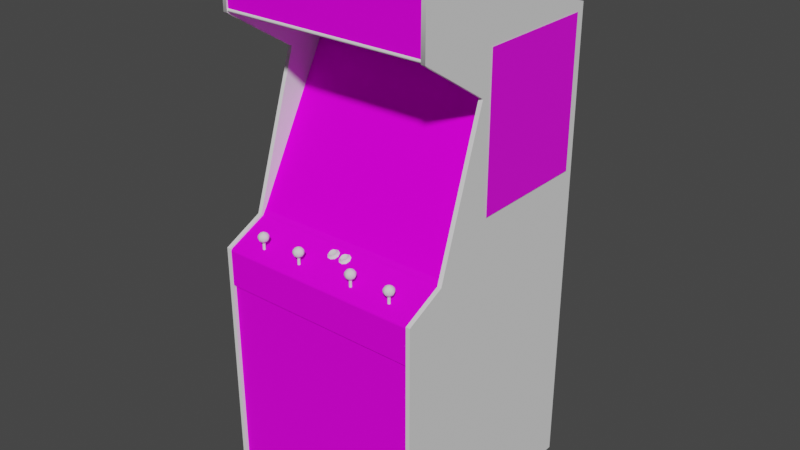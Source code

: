 # Source: kchamp.blend  (saved by Blender 2.93.20; exported with 4.5.12 LTS)
import bpy
from mathutils import Matrix  # noqa: F401  (used for matrix-valued properties, if any)

bpy.ops.wm.read_factory_settings(use_empty=True)
scene = bpy.context.scene
scene.name = 'Scene'

# ---- images (referenced by path relative to the original .blend; pixels are not part of the script)
import os
ASSET_DIR = os.environ.get("B2B_ASSET_DIR", "")  # directory of the original .blend (textures are referenced by path, not embedded)
HERE = os.path.dirname(os.path.abspath(__file__))  # packed textures are extracted next to this script under _unpacked/

def load_image(name, relpath, width, height, colorspace="sRGB"):
    """Load a texture the original file referenced (path relative to the .blend, or extracted next to this script)."""
    p = next((c for c in (os.path.join(HERE, relpath), os.path.join(ASSET_DIR, relpath)) if relpath and os.path.exists(c)), "")
    if p:
        img = bpy.data.images.load(p, check_existing=True)
        img.name = name
    else:  # same state as the original file: an image datablock whose file is absent (Cycles renders it pink)
        img = bpy.data.images.new(name, width, height)
        img.source = "FILE"
        img.filepath = "//" + (relpath or name)
    img.colorspace_settings.name = colorspace
    return img
img_kchampmarqueemap_tiff = load_image('kchampmarqueemap.TIFF', 'kchampmarqueemap.TIFF', 1024, 1024, 'sRGB')
img_kchampmonitormap_tiff = load_image('kchampmonitormap.TIFF', 'kchampmonitormap.TIFF', 1024, 1024, 'sRGB')
img_kchampsideartleftmap_tiff = load_image('kchampsideartleftmap.TIFF', 'kchampsideartleftmap.TIFF', 1024, 1024, 'sRGB')
img_kchampbezelmap_tiff = load_image('kchampbezelmap.TIFF', 'kchampbezelmap.TIFF', 1024, 1024, 'sRGB')
img_kchampcoindoormap_tiff = load_image('kchampcoindoormap.TIFF', 'kchampcoindoormap.TIFF', 1024, 1024, 'sRGB')
img_kchampcpomap_tiff = load_image('kchampcpomap.TIFF', 'kchampcpomap.TIFF', 1024, 1024, 'sRGB')

# ---- materials (node trees are filled in below, after node groups)
mat_kchampmarqueeart = bpy.data.materials.new('kchampmarqueeart')
mat_kchampmarqueeart.use_transparent_shadow = False
mat_kchampmarqueeart.roughness = 0.8539
mat_kchampmarqueeart.specular_intensity = 0.08627
mat_kchampmonitorart = bpy.data.materials.new('kchampmonitorart')
mat_kchampmonitorart.use_transparent_shadow = False
mat_kchampmonitorart.roughness = 0.8807
mat_kchampmonitorart.specular_intensity = 0.0
mat_kchampartleft = bpy.data.materials.new('kchampartleft')
mat_kchampartleft.use_transparent_shadow = False
mat_kchampartleft.roughness = 0.7769
mat_kchampartleft.specular_intensity = 0.3137
mat_kchampblack = bpy.data.materials.new('kchampblack')
mat_kchampblack.use_transparent_shadow = False
mat_kchampblack.roughness = 0.8807
mat_kchampblack.specular_intensity = 0.08627
mat_kchampbezelart = bpy.data.materials.new('kchampbezelart')
mat_kchampbezelart.use_transparent_shadow = False
mat_kchampbezelart.roughness = 0.8539
mat_kchampbezelart.specular_intensity = 0.04314
mat_kchampbuttonwhite = bpy.data.materials.new('kchampbuttonwhite')
mat_kchampbuttonwhite.use_transparent_shadow = False
mat_kchampbuttonwhite.roughness = 0.7934
mat_kchampbuttonwhite.specular_intensity = 0.6275
mat_kchampcoindoorart = bpy.data.materials.new('kchampcoindoorart')
mat_kchampcoindoorart.use_transparent_shadow = False
mat_kchampcoindoorart.roughness = 0.8807
mat_kchampcoindoorart.specular_intensity = 0.08627
mat_kchampcpoart = bpy.data.materials.new('kchampcpoart')
mat_kchampcpoart.use_transparent_shadow = False
mat_kchampcpoart.roughness = 0.8807
mat_kchampcpoart.specular_intensity = 0.08627
mat_kchampjstickredball = bpy.data.materials.new('kchampjstickredball')
mat_kchampjstickredball.use_transparent_shadow = False
mat_kchampjstickredball.roughness = 0.7934
mat_kchampjstickredball.specular_intensity = 0.6275
mat_gatedoomjstickstemblack = bpy.data.materials.new('gatedoomjstickstemblack')
mat_gatedoomjstickstemblack.use_transparent_shadow = False
mat_gatedoomjstickstemblack.roughness = 0.7934
mat_gatedoomjstickstemblack.specular_intensity = 0.6275
mat_kchampleftout = bpy.data.materials.new('kchampleftout')
mat_kchampleftout.use_transparent_shadow = False
mat_kchampleftout.roughness = 0.8807
mat_kchampleftout.specular_intensity = 0.0
mat_kchampleftin = bpy.data.materials.new('kchampleftin')
mat_kchampleftin.use_transparent_shadow = False
mat_kchampleftin.roughness = 0.8807
mat_kchampleftin.specular_intensity = 0.08627
mat_kchamptmoldleft = bpy.data.materials.new('kchamptmoldleft')
mat_kchamptmoldleft.use_transparent_shadow = False
mat_kchamptmoldleft.roughness = 0.8807
mat_kchamptmoldleft.specular_intensity = 0.6275
mat_kchamprightin = bpy.data.materials.new('kchamprightin')
mat_kchamprightin.use_transparent_shadow = False
mat_kchamprightin.roughness = 0.8807
mat_kchamprightin.specular_intensity = 0.08627
mat_kchamprightout = bpy.data.materials.new('kchamprightout')
mat_kchamprightout.use_transparent_shadow = False
mat_kchamprightout.roughness = 0.8807
mat_kchamprightout.specular_intensity = 0.0
mat_kchamptmoldright = bpy.data.materials.new('kchamptmoldright')
mat_kchamptmoldright.use_transparent_shadow = False
mat_kchamptmoldright.roughness = 0.8807
mat_kchamptmoldright.specular_intensity = 0.6275

# ---- node groups
ng_auto_smooth = bpy.data.node_groups.new('Auto Smooth', 'GeometryNodeTree')
_s = ng_auto_smooth.interface.new_socket(name='Geometry', in_out='OUTPUT', socket_type='NodeSocketGeometry')
_s = ng_auto_smooth.interface.new_socket(name='Geometry', in_out='INPUT', socket_type='NodeSocketGeometry')
_s = ng_auto_smooth.interface.new_socket(name='Angle', in_out='INPUT', socket_type='NodeSocketFloat')
_s.subtype = 'ANGLE'
_s.min_value = 0.0
_s.max_value = 3.142
ng_auto_smooth.is_modifier = True
_N = ng_auto_smooth.nodes; _L = ng_auto_smooth.links
n0 = _N.new('NodeGroupOutput'); n0.name = 'Group Output'; n0.location = (480, -100)
n1 = _N.new('NodeGroupInput'); n1.name = 'Group Input'; n1.location = (-420, -300)
n2 = _N.new('NodeGroupInput'); n2.name = 'Group Input.001'; n2.location = (-60, -100)
n3 = _N.new('GeometryNodeSetShadeSmooth'); n3.name = 'Set Shade Smooth'; n3.location = (120, -100)
n3.domain = 'EDGE'
n4 = _N.new('GeometryNodeSetShadeSmooth'); n4.name = 'Set Shade Smooth.001'; n4.location = (300, -100)
n5 = _N.new('GeometryNodeInputMeshEdgeAngle'); n5.name = 'Edge Angle'; n5.location = (-420, -220)
n6 = _N.new('GeometryNodeInputEdgeSmooth'); n6.name = 'Is Edge Smooth'; n6.location = (-60, -160)
n7 = _N.new('GeometryNodeInputShadeSmooth'); n7.name = 'Is Face Smooth'; n7.location = (-240, -340)
n8 = _N.new('FunctionNodeBooleanMath'); n8.name = 'Boolean Math'; n8.location = (-60, -220)
n9 = _N.new('FunctionNodeCompare'); n9.name = 'Compare'; n9.location = (-240, -180)
n9.operation = 'LESS_EQUAL'
_L.new(n5.outputs[0], n9.inputs[0])
_L.new(n4.outputs[0], n0.inputs[0])
_L.new(n1.outputs[1], n9.inputs[1])
_L.new(n9.outputs[0], n8.inputs[0])
_L.new(n7.outputs[0], n8.inputs[1])
_L.new(n2.outputs[0], n3.inputs[0])
_L.new(n6.outputs[0], n3.inputs[1])
_L.new(n3.outputs[0], n4.inputs[0])
_L.new(n8.outputs[0], n3.inputs[2])
n0.is_active_output = True

# ---- material node trees
mat_kchampmarqueeart.use_nodes = True; mat_kchampmarqueeart.node_tree.nodes.clear()
_N = mat_kchampmarqueeart.node_tree.nodes; _L = mat_kchampmarqueeart.node_tree.links
n0 = _N.new('ShaderNodeBsdfPrincipled'); n0.name = 'Principled BSDF'; n0.location = (10, 300)
n0.distribution = 'GGX'
n0.subsurface_method = 'BURLEY'
n0.inputs[2].default_value = 0.8539
n0.inputs[3].default_value = 1.45
n0.inputs[13].default_value = 0.08627
n0.inputs[27].default_value = (0.0, 0.0, 0.0, 1.0)
n0.inputs[28].default_value = 1.0
n1 = _N.new('ShaderNodeOutputMaterial'); n1.name = 'Material Output'; n1.location = (300, 300)
n2 = _N.new('ShaderNodeTexImage'); n2.name = 'Image Texture'; n2.location = (-300, 600)
n2.image = img_kchampmarqueemap_tiff
_L.new(n0.outputs[0], n1.inputs[0])
_L.new(n2.outputs[0], n0.inputs[0])
n1.is_active_output = True
mat_kchampmonitorart.use_nodes = True; mat_kchampmonitorart.node_tree.nodes.clear()
_N = mat_kchampmonitorart.node_tree.nodes; _L = mat_kchampmonitorart.node_tree.links
n0 = _N.new('ShaderNodeBsdfPrincipled'); n0.name = 'Principled BSDF'; n0.location = (10, 300)
n0.distribution = 'GGX'
n0.subsurface_method = 'BURLEY'
n0.inputs[2].default_value = 0.8807
n0.inputs[3].default_value = 1.45
n0.inputs[13].default_value = 0.0
n0.inputs[27].default_value = (0.0, 0.0, 0.0, 1.0)
n0.inputs[28].default_value = 1.0
n1 = _N.new('ShaderNodeOutputMaterial'); n1.name = 'Material Output'; n1.location = (300, 300)
n2 = _N.new('ShaderNodeTexImage'); n2.name = 'Image Texture'; n2.location = (-300, 600)
n2.image = img_kchampmonitormap_tiff
_L.new(n0.outputs[0], n1.inputs[0])
_L.new(n2.outputs[0], n0.inputs[0])
n1.is_active_output = True
mat_kchampartleft.use_nodes = True; mat_kchampartleft.node_tree.nodes.clear()
_N = mat_kchampartleft.node_tree.nodes; _L = mat_kchampartleft.node_tree.links
n0 = _N.new('ShaderNodeBsdfPrincipled'); n0.name = 'Principled BSDF'; n0.location = (10, 300)
n0.distribution = 'GGX'
n0.subsurface_method = 'BURLEY'
n0.inputs[2].default_value = 0.7769
n0.inputs[3].default_value = 1.45
n0.inputs[13].default_value = 0.3137
n0.inputs[27].default_value = (0.0, 0.0, 0.0, 1.0)
n0.inputs[28].default_value = 1.0
n1 = _N.new('ShaderNodeOutputMaterial'); n1.name = 'Material Output'; n1.location = (300, 300)
n2 = _N.new('ShaderNodeTexImage'); n2.name = 'Image Texture'; n2.location = (-300, 600)
n2.image = img_kchampsideartleftmap_tiff
_L.new(n0.outputs[0], n1.inputs[0])
_L.new(n2.outputs[0], n0.inputs[0])
n1.is_active_output = True
mat_kchampblack.use_nodes = True; mat_kchampblack.node_tree.nodes.clear()
_N = mat_kchampblack.node_tree.nodes; _L = mat_kchampblack.node_tree.links
n0 = _N.new('ShaderNodeBsdfPrincipled'); n0.name = 'Principled BSDF'; n0.location = (10, 300)
n0.distribution = 'GGX'
n0.subsurface_method = 'BURLEY'
n0.inputs[2].default_value = 0.8807
n0.inputs[3].default_value = 1.45
n0.inputs[13].default_value = 0.08627
n0.inputs[27].default_value = (0.0, 0.0, 0.0, 1.0)
n0.inputs[28].default_value = 1.0
n1 = _N.new('ShaderNodeOutputMaterial'); n1.name = 'Material Output'; n1.location = (300, 300)
_L.new(n0.outputs[0], n1.inputs[0])
n1.is_active_output = True
mat_kchampbezelart.use_nodes = True; mat_kchampbezelart.node_tree.nodes.clear()
_N = mat_kchampbezelart.node_tree.nodes; _L = mat_kchampbezelart.node_tree.links
n0 = _N.new('ShaderNodeBsdfPrincipled'); n0.name = 'Principled BSDF'; n0.location = (10, 300)
n0.distribution = 'GGX'
n0.subsurface_method = 'BURLEY'
n0.inputs[2].default_value = 0.8539
n0.inputs[3].default_value = 1.45
n0.inputs[13].default_value = 0.04314
n0.inputs[27].default_value = (0.0, 0.0, 0.0, 1.0)
n0.inputs[28].default_value = 1.0
n1 = _N.new('ShaderNodeOutputMaterial'); n1.name = 'Material Output'; n1.location = (300, 300)
n2 = _N.new('ShaderNodeTexImage'); n2.name = 'Image Texture'; n2.location = (-300, 600)
n2.image = img_kchampbezelmap_tiff
_L.new(n0.outputs[0], n1.inputs[0])
_L.new(n2.outputs[0], n0.inputs[0])
n1.is_active_output = True
mat_kchampbuttonwhite.use_nodes = True; mat_kchampbuttonwhite.node_tree.nodes.clear()
_N = mat_kchampbuttonwhite.node_tree.nodes; _L = mat_kchampbuttonwhite.node_tree.links
n0 = _N.new('ShaderNodeBsdfPrincipled'); n0.name = 'Principled BSDF'; n0.location = (10, 300)
n0.distribution = 'GGX'
n0.subsurface_method = 'BURLEY'
n0.inputs[2].default_value = 0.7934
n0.inputs[3].default_value = 1.45
n0.inputs[13].default_value = 0.6275
n0.inputs[27].default_value = (0.0, 0.0, 0.0, 1.0)
n0.inputs[28].default_value = 1.0
n1 = _N.new('ShaderNodeOutputMaterial'); n1.name = 'Material Output'; n1.location = (300, 300)
_L.new(n0.outputs[0], n1.inputs[0])
n1.is_active_output = True
mat_kchampcoindoorart.use_nodes = True; mat_kchampcoindoorart.node_tree.nodes.clear()
_N = mat_kchampcoindoorart.node_tree.nodes; _L = mat_kchampcoindoorart.node_tree.links
n0 = _N.new('ShaderNodeBsdfPrincipled'); n0.name = 'Principled BSDF'; n0.location = (10, 300)
n0.distribution = 'GGX'
n0.subsurface_method = 'BURLEY'
n0.inputs[2].default_value = 0.8807
n0.inputs[3].default_value = 1.45
n0.inputs[13].default_value = 0.08627
n0.inputs[27].default_value = (0.0, 0.0, 0.0, 1.0)
n0.inputs[28].default_value = 1.0
n1 = _N.new('ShaderNodeOutputMaterial'); n1.name = 'Material Output'; n1.location = (300, 300)
n2 = _N.new('ShaderNodeTexImage'); n2.name = 'Image Texture'; n2.location = (-300, 600)
n2.image = img_kchampcoindoormap_tiff
_L.new(n0.outputs[0], n1.inputs[0])
_L.new(n2.outputs[0], n0.inputs[0])
n1.is_active_output = True
mat_kchampcpoart.use_nodes = True; mat_kchampcpoart.node_tree.nodes.clear()
_N = mat_kchampcpoart.node_tree.nodes; _L = mat_kchampcpoart.node_tree.links
n0 = _N.new('ShaderNodeBsdfPrincipled'); n0.name = 'Principled BSDF'; n0.location = (10, 300)
n0.distribution = 'GGX'
n0.subsurface_method = 'BURLEY'
n0.inputs[2].default_value = 0.8807
n0.inputs[3].default_value = 1.45
n0.inputs[13].default_value = 0.08627
n0.inputs[27].default_value = (0.0, 0.0, 0.0, 1.0)
n0.inputs[28].default_value = 1.0
n1 = _N.new('ShaderNodeOutputMaterial'); n1.name = 'Material Output'; n1.location = (300, 300)
n2 = _N.new('ShaderNodeTexImage'); n2.name = 'Image Texture'; n2.location = (-300, 600)
n2.image = img_kchampcpomap_tiff
_L.new(n0.outputs[0], n1.inputs[0])
_L.new(n2.outputs[0], n0.inputs[0])
n1.is_active_output = True
mat_kchampjstickredball.use_nodes = True; mat_kchampjstickredball.node_tree.nodes.clear()
_N = mat_kchampjstickredball.node_tree.nodes; _L = mat_kchampjstickredball.node_tree.links
n0 = _N.new('ShaderNodeBsdfPrincipled'); n0.name = 'Principled BSDF'; n0.location = (10, 300)
n0.distribution = 'GGX'
n0.subsurface_method = 'BURLEY'
n0.inputs[2].default_value = 0.7934
n0.inputs[3].default_value = 1.45
n0.inputs[13].default_value = 0.6275
n0.inputs[27].default_value = (0.0, 0.0, 0.0, 1.0)
n0.inputs[28].default_value = 1.0
n1 = _N.new('ShaderNodeOutputMaterial'); n1.name = 'Material Output'; n1.location = (300, 300)
_L.new(n0.outputs[0], n1.inputs[0])
n1.is_active_output = True
mat_gatedoomjstickstemblack.use_nodes = True; mat_gatedoomjstickstemblack.node_tree.nodes.clear()
_N = mat_gatedoomjstickstemblack.node_tree.nodes; _L = mat_gatedoomjstickstemblack.node_tree.links
n0 = _N.new('ShaderNodeBsdfPrincipled'); n0.name = 'Principled BSDF'; n0.location = (10, 300)
n0.distribution = 'GGX'
n0.subsurface_method = 'BURLEY'
n0.inputs[2].default_value = 0.7934
n0.inputs[3].default_value = 1.45
n0.inputs[13].default_value = 0.6275
n0.inputs[27].default_value = (0.0, 0.0, 0.0, 1.0)
n0.inputs[28].default_value = 1.0
n1 = _N.new('ShaderNodeOutputMaterial'); n1.name = 'Material Output'; n1.location = (300, 300)
_L.new(n0.outputs[0], n1.inputs[0])
n1.is_active_output = True
mat_kchampleftout.use_nodes = True; mat_kchampleftout.node_tree.nodes.clear()
_N = mat_kchampleftout.node_tree.nodes; _L = mat_kchampleftout.node_tree.links
n0 = _N.new('ShaderNodeBsdfPrincipled'); n0.name = 'Principled BSDF'; n0.location = (10, 300)
n0.distribution = 'GGX'
n0.subsurface_method = 'BURLEY'
n0.inputs[2].default_value = 0.8807
n0.inputs[3].default_value = 1.45
n0.inputs[13].default_value = 0.0
n0.inputs[27].default_value = (0.0, 0.0, 0.0, 1.0)
n0.inputs[28].default_value = 1.0
n1 = _N.new('ShaderNodeOutputMaterial'); n1.name = 'Material Output'; n1.location = (300, 300)
_L.new(n0.outputs[0], n1.inputs[0])
n1.is_active_output = True
mat_kchampleftin.use_nodes = True; mat_kchampleftin.node_tree.nodes.clear()
_N = mat_kchampleftin.node_tree.nodes; _L = mat_kchampleftin.node_tree.links
n0 = _N.new('ShaderNodeBsdfPrincipled'); n0.name = 'Principled BSDF'; n0.location = (10, 300)
n0.distribution = 'GGX'
n0.subsurface_method = 'BURLEY'
n0.inputs[2].default_value = 0.8807
n0.inputs[3].default_value = 1.45
n0.inputs[13].default_value = 0.08627
n0.inputs[27].default_value = (0.0, 0.0, 0.0, 1.0)
n0.inputs[28].default_value = 1.0
n1 = _N.new('ShaderNodeOutputMaterial'); n1.name = 'Material Output'; n1.location = (300, 300)
_L.new(n0.outputs[0], n1.inputs[0])
n1.is_active_output = True
mat_kchamptmoldleft.use_nodes = True; mat_kchamptmoldleft.node_tree.nodes.clear()
_N = mat_kchamptmoldleft.node_tree.nodes; _L = mat_kchamptmoldleft.node_tree.links
n0 = _N.new('ShaderNodeBsdfPrincipled'); n0.name = 'Principled BSDF'; n0.location = (10, 300)
n0.distribution = 'GGX'
n0.subsurface_method = 'BURLEY'
n0.inputs[2].default_value = 0.8807
n0.inputs[3].default_value = 1.45
n0.inputs[13].default_value = 0.6275
n0.inputs[27].default_value = (0.0, 0.0, 0.0, 1.0)
n0.inputs[28].default_value = 1.0
n1 = _N.new('ShaderNodeOutputMaterial'); n1.name = 'Material Output'; n1.location = (300, 300)
_L.new(n0.outputs[0], n1.inputs[0])
n1.is_active_output = True
mat_kchamprightin.use_nodes = True; mat_kchamprightin.node_tree.nodes.clear()
_N = mat_kchamprightin.node_tree.nodes; _L = mat_kchamprightin.node_tree.links
n0 = _N.new('ShaderNodeBsdfPrincipled'); n0.name = 'Principled BSDF'; n0.location = (10, 300)
n0.distribution = 'GGX'
n0.subsurface_method = 'BURLEY'
n0.inputs[2].default_value = 0.8807
n0.inputs[3].default_value = 1.45
n0.inputs[13].default_value = 0.08627
n0.inputs[27].default_value = (0.0, 0.0, 0.0, 1.0)
n0.inputs[28].default_value = 1.0
n1 = _N.new('ShaderNodeOutputMaterial'); n1.name = 'Material Output'; n1.location = (300, 300)
_L.new(n0.outputs[0], n1.inputs[0])
n1.is_active_output = True
mat_kchamprightout.use_nodes = True; mat_kchamprightout.node_tree.nodes.clear()
_N = mat_kchamprightout.node_tree.nodes; _L = mat_kchamprightout.node_tree.links
n0 = _N.new('ShaderNodeBsdfPrincipled'); n0.name = 'Principled BSDF'; n0.location = (10, 300)
n0.distribution = 'GGX'
n0.subsurface_method = 'BURLEY'
n0.inputs[2].default_value = 0.8807
n0.inputs[3].default_value = 1.45
n0.inputs[13].default_value = 0.0
n0.inputs[27].default_value = (0.0, 0.0, 0.0, 1.0)
n0.inputs[28].default_value = 1.0
n1 = _N.new('ShaderNodeOutputMaterial'); n1.name = 'Material Output'; n1.location = (300, 300)
_L.new(n0.outputs[0], n1.inputs[0])
n1.is_active_output = True
mat_kchamptmoldright.use_nodes = True; mat_kchamptmoldright.node_tree.nodes.clear()
_N = mat_kchamptmoldright.node_tree.nodes; _L = mat_kchamptmoldright.node_tree.links
n0 = _N.new('ShaderNodeBsdfPrincipled'); n0.name = 'Principled BSDF'; n0.location = (10, 300)
n0.distribution = 'GGX'
n0.subsurface_method = 'BURLEY'
n0.inputs[2].default_value = 0.8807
n0.inputs[3].default_value = 1.45
n0.inputs[13].default_value = 0.6275
n0.inputs[27].default_value = (0.0, 0.0, 0.0, 1.0)
n0.inputs[28].default_value = 1.0
n1 = _N.new('ShaderNodeOutputMaterial'); n1.name = 'Material Output'; n1.location = (300, 300)
_L.new(n0.outputs[0], n1.inputs[0])
n1.is_active_output = True

# ---- world
world_world = bpy.data.worlds.new('World'); scene.world = world_world
world_world.use_nodes = True; world_world.node_tree.nodes.clear()
_N = world_world.node_tree.nodes; _L = world_world.node_tree.links
n0 = _N.new('ShaderNodeOutputWorld'); n0.name = 'World Output'; n0.location = (300, 300)
n1 = _N.new('ShaderNodeBackground'); n1.name = 'Background'; n1.location = (10, 300)
n1.inputs[0].default_value = (0.05088, 0.05088, 0.05088, 1.0)
_L.new(n1.outputs[0], n0.inputs[0])
n0.is_active_output = True
world_world.color = (0.05088, 0.05088, 0.05088)
world_world.use_sun_shadow = False
world_world.sun_shadow_jitter_overblur = 0.0

# ---- meshes
me_kchamp = bpy.data.meshes.new('kchamp')
me_kchamp.from_pydata([(0.342, 0.5923, 0.06413), (0.342, 0.7928, 0.06413), (-0.3441, 0.5923, 0.06413), (-0.3441, 0.7928, 0.06413), (-0.1643, 0.08869, -0.1233), (-0.01336, 0.08908, -0.1214), (-0.01336, 0.1936, -0.1725), (-0.1663, 0.1913, -0.1748), (-0.01336, 0.2904, -0.2317), (-0.1643, 0.2877, -0.2324), (0.2325, 0.1886, -0.1775), (0.1391, 0.1913, -0.1748), (0.1376, 0.08869, -0.1233), (0.1376, 0.2877, -0.2324), (-0.1605, 0.3449, -0.2686), (-0.2558, 0.08946, -0.1264), (0.1338, 0.02569, -0.09376), (0.2287, 0.08946, -0.1264), (0.1338, 0.3449, -0.2686), (-0.2558, 0.2835, -0.2328), (-0.01336, 0.02339, -0.09146), (-0.2596, 0.1886, -0.1775), (0.2287, 0.2835, -0.2328), (0.2325, 0.1882, -0.1779), (0.2287, 0.08908, -0.1268), (-0.2596, 0.1882, -0.1779), (-0.2558, 0.2835, -0.2332), (-0.01336, 0.02339, -0.09184), (-0.1605, 0.02531, -0.09376), (-0.01336, 0.348, -0.2697), (-0.01336, 0.3476, -0.2697), (0.1338, 0.3445, -0.2689), (-0.2435, 0.3361, -0.2651), (-0.1605, 0.3445, -0.2689), (0.2287, 0.2835, -0.2332), (0.2167, 0.03261, -0.09875), (0.2167, 0.03299, -0.09875), (0.1338, 0.02531, -0.09376), (-0.1605, 0.02569, -0.09376), (-0.2435, 0.03261, -0.09875), (-0.2558, 0.08908, -0.1268), (0.2167, 0.3361, -0.2651), (-0.2435, 0.03299, -0.09875), (-0.3572, 0.07448, -0.1994), (-0.3572, 0.5643, -0.1994), (-0.3572, 0.07448, -0.6093), (-0.3572, 0.5643, -0.6093), (0.3566, 0.07102, -0.6154), (0.3566, 0.5612, -0.6154), (0.3566, 0.07102, -0.2052), (0.3566, 0.5612, -0.2052), (-0.3426, -0.9908, -0.6381), (0.3424, -0.9908, -0.6381), (0.3424, 0.5777, -0.6377), (-0.3426, 0.5777, -0.6377), (0.3424, 0.7925, 0.06489), (0.3424, 0.7959, 0.0672), (-0.3426, 0.7959, 0.0672), (0.3424, 0.799, 0.06682), (0.3424, 0.8021, 0.06336), (-0.3426, 0.8021, 0.06336), (-0.3426, 0.799, 0.06682), (-0.3426, 0.7925, 0.06489), (0.3393, -0.07457, -0.01808), (-0.3457, 0.4333, -0.2981), (-0.3457, -0.07457, -0.01808), (0.3393, 0.4333, -0.2981), (-0.01989, -0.08302, 0.02648), (-0.0126, -0.0811, 0.02264), (-0.02143, -0.08226, 0.01342), (-0.01951, -0.08802, 0.02533), (-0.02796, -0.08226, 0.02494), (-0.01183, -0.0788, 0.005735), (-0.01951, -0.07726, 0.001509), (-0.02796, -0.07342, 0.006119), (-0.02873, -0.07765, 0.003046), (-0.01183, -0.0861, 0.0211), (-0.008754, -0.08264, 0.01342), (-0.03449, -0.08456, 0.01764), (-0.03449, -0.08072, 0.009192), (-0.03987, -0.08264, 0.006119), (-0.03987, -0.08802, 0.01803), (-0.03142, -0.09224, 0.02725), (-0.02873, -0.08725, 0.02379), (-0.03334, -0.07957, 0.01918), (-0.007217, -0.09032, 0.02341), (-0.007217, -0.07995, 0.001125), (-0.03334, -0.07611, 0.01188), (-0.0126, -0.07457, 0.008424), (-0.01989, -0.07304, 0.004582), (-0.01874, -0.09301, 0.02917), (-0.002992, -0.08533, 0.01227), (-0.01874, -0.07726, -0.004637), (-0.03142, -0.07841, -0.002716), (-0.009906, -0.07803, 0.01534), (0.03158, -0.0811, 0.02264), (0.02467, -0.08802, 0.02533), (0.02428, -0.08302, 0.02648), (0.02275, -0.08226, 0.01342), (0.01583, -0.07765, 0.003046), (0.01007, -0.08072, 0.009192), (0.01084, -0.07611, 0.01188), (0.01007, -0.08456, 0.01764), (0.01583, -0.08725, 0.02379), (0.03235, -0.0788, 0.005735), (0.02467, -0.07726, 0.001509), (0.02428, -0.07304, 0.004582), (0.03235, -0.0861, 0.0211), (0.03542, -0.08264, 0.01342), (0.03158, -0.07457, 0.008424), (0.01084, -0.07957, 0.01918), (0.01622, -0.08226, 0.02494), (0.03696, -0.09032, 0.02341), (0.01276, -0.07841, -0.002716), (0.03696, -0.07995, 0.001125), (0.01622, -0.07342, 0.006119), (0.01276, -0.09224, 0.02725), (0.02582, -0.09301, 0.02917), (0.04119, -0.08533, 0.01227), (0.004307, -0.08264, 0.006119), (0.004307, -0.08802, 0.01803), (0.02582, -0.07726, -0.004637), (0.03427, -0.07803, 0.01534), (0.3416, -0.9885, 0.1118), (-0.3434, -0.2582, 0.1118), (-0.3434, -0.9885, 0.1118), (0.3416, -0.2582, 0.1118), (0.3424, -0.1318, 0.1133), (-0.343, -0.07227, -0.01693), (-0.343, -0.1318, 0.1133), (0.3424, -0.2582, 0.03147), (-0.343, -0.2582, 0.1206), (0.3424, -0.2582, 0.1206), (0.3424, -0.1422, 0.1206), (-0.343, -0.2582, 0.03147), (0.3424, -0.07227, -0.01693), (-0.343, -0.05498, -0.02769), (0.3424, -0.05498, -0.02769), (0.3424, -0.1345, 0.1171), (-0.343, -0.1345, 0.1171), (-0.343, -0.138, 0.1198), (-0.343, -0.1422, 0.1206), (0.3424, -0.138, 0.1198), (0.3424, -0.9896, -0.612), (-0.343, 0.5608, -0.612), (-0.343, -0.9896, -0.612), (0.3424, 0.5608, -0.612), (-0.343, 0.7832, 0.05222), (0.3424, 0.7832, 0.05222), (-0.2496, -0.06382, 0.07027), (-0.2477, -0.06074, 0.07911), (-0.2458, -0.06074, 0.0745), (-0.2319, -0.06382, 0.07027), (-0.2408, -0.06382, 0.06682), (-0.2408, -0.06074, 0.07258), (-0.2496, -0.06382, 0.08794), (-0.2408, -0.06382, 0.09179), (-0.2408, -0.06074, 0.08602), (-0.2531, -0.06382, 0.07911), (-0.2335, -0.06266, 0.08679), (-0.2285, -0.06382, 0.07911), (-0.2343, -0.06074, 0.07911), (-0.2377, -0.05997, 0.08257), (-0.2385, -0.05921, 0.07911), (-0.2392, -0.05921, 0.08103), (-0.2423, -0.05921, 0.08103), (-0.2408, -0.05921, 0.08141), (-0.2392, -0.05921, 0.07757), (-0.2408, -0.05921, 0.0768), (-0.2408, -0.05882, 0.07911), (-0.2423, -0.05921, 0.07757), (-0.2431, -0.05921, 0.07911), (-0.2519, -0.08341, 0.09063), (-0.2408, -0.08341, 0.09524), (-0.2408, -0.07611, 0.09755), (-0.2285, -0.08072, 0.09179), (-0.2227, -0.07611, 0.07911), (-0.2281, -0.07304, 0.09179), (-0.2565, -0.08341, 0.07911), (-0.2519, -0.08341, 0.06797), (-0.2408, -0.08341, 0.06336), (-0.2296, -0.08341, 0.06797), (-0.2458, -0.06074, 0.0841), (-0.2362, -0.06074, 0.0745), (-0.2408, -0.09032, 0.0695), (-0.23, -0.06689, 0.09025), (-0.2508, -0.09032, 0.07911), (-0.225, -0.08341, 0.07911), (-0.2442, -0.09032, 0.07603), (-0.2454, -0.09032, 0.07911), (-0.2316, -0.08725, 0.08871), (-0.2312, -0.09032, 0.07911), (-0.2243, -0.06881, 0.07911), (-0.2293, -0.06881, 0.06758), (-0.2592, -0.07611, 0.07911), (-0.2523, -0.06881, 0.09102), (-0.2573, -0.06881, 0.07911), (-0.2538, -0.07611, 0.06643), (-0.2523, -0.06881, 0.06758), (-0.2408, -0.07611, 0.06105), (-0.2408, -0.06881, 0.06297), (-0.2281, -0.07611, 0.06643), (-0.2538, -0.07611, 0.09217), (-0.2408, -0.06881, 0.09563), (-0.2442, -0.09032, 0.08257), (-0.2408, -0.09032, 0.0891), (-0.2477, -0.09032, 0.08602), (-0.2339, -0.09032, 0.08602), (-0.2477, -0.09032, 0.07219), (-0.2377, -0.09032, 0.07603), (-0.2408, -0.09032, 0.0745), (-0.2339, -0.09032, 0.07219), (-0.2377, -0.1161, 0.08257), (-0.2362, -0.09032, 0.07911), (-0.2377, -0.09032, 0.08257), (-0.2377, -0.1161, 0.07603), (-0.2442, -0.1161, 0.07603), (-0.2362, -0.1161, 0.07911), (-0.2454, -0.1161, 0.07911), (-0.2442, -0.1161, 0.08257), (-0.2408, -0.09032, 0.08372), (-0.2408, -0.1161, 0.08372), (-0.2408, -0.1161, 0.0745), (-0.1059, -0.06382, 0.07027), (-0.1094, -0.06382, 0.07911), (-0.1036, -0.06074, 0.07911), (-0.09711, -0.06382, 0.06682), (-0.1017, -0.06074, 0.0745), (-0.09711, -0.06074, 0.07258), (-0.08827, -0.06382, 0.07027), (-0.1059, -0.06382, 0.08794), (-0.09711, -0.06382, 0.09179), (-0.09711, -0.06074, 0.08602), (-0.08943, -0.06266, 0.08679), (-0.08482, -0.06382, 0.07911), (-0.09019, -0.06074, 0.07911), (-0.09365, -0.05997, 0.08257), (-0.0948, -0.05921, 0.07911), (-0.09557, -0.05921, 0.08103), (-0.09865, -0.05921, 0.08103), (-0.09711, -0.05921, 0.08141), (-0.09711, -0.05882, 0.07911), (-0.09557, -0.05921, 0.07757), (-0.09711, -0.05921, 0.0768), (-0.09865, -0.05921, 0.07757), (-0.09941, -0.05921, 0.07911), (-0.1082, -0.08341, 0.09063), (-0.09711, -0.08341, 0.09524), (-0.09711, -0.07611, 0.09755), (-0.08482, -0.08072, 0.09179), (-0.07867, -0.07611, 0.07911), (-0.08443, -0.07304, 0.09179), (-0.09019, -0.09032, 0.07219), (-0.09711, -0.08341, 0.06336), (-0.08597, -0.08341, 0.06797), (-0.104, -0.09032, 0.07219), (-0.1129, -0.08341, 0.07911), (-0.1082, -0.08341, 0.06797), (-0.1017, -0.06074, 0.0841), (-0.09211, -0.06074, 0.0745), (-0.1067, -0.09032, 0.07911), (-0.104, -0.09032, 0.08602), (-0.08635, -0.06689, 0.09025), (-0.09711, -0.09032, 0.0695), (-0.08136, -0.08341, 0.07911), (-0.08751, -0.09032, 0.07911), (-0.08059, -0.06881, 0.07911), (-0.08558, -0.06881, 0.06758), (-0.08405, -0.07611, 0.06643), (-0.09711, -0.06881, 0.06297), (-0.1152, -0.07611, 0.07911), (-0.1086, -0.06881, 0.09102), (-0.1136, -0.06881, 0.07911), (-0.1102, -0.07611, 0.06643), (-0.09711, -0.07611, 0.06105), (-0.1086, -0.06881, 0.06758), (-0.1102, -0.07611, 0.09217), (-0.09711, -0.06881, 0.09563), (-0.08789, -0.08725, 0.08871), (-0.09365, -0.09032, 0.08257), (-0.1002, -0.09032, 0.08257), (-0.09711, -0.09032, 0.08372), (-0.09365, -0.09032, 0.07603), (-0.09711, -0.09032, 0.0891), (-0.09019, -0.09032, 0.08602), (-0.09365, -0.1161, 0.08257), (-0.0925, -0.09032, 0.07911), (-0.1002, -0.1161, 0.07603), (-0.1017, -0.09032, 0.07911), (-0.1002, -0.09032, 0.07603), (-0.1002, -0.1161, 0.08257), (-0.09365, -0.1161, 0.07603), (-0.09711, -0.1161, 0.0745), (-0.09711, -0.09032, 0.0745), (-0.09711, -0.1161, 0.08372), (-0.1017, -0.1161, 0.07911), (-0.0925, -0.1161, 0.07911), (0.1123, -0.06382, 0.07027), (0.1034, -0.06382, 0.06682), (0.1034, -0.06074, 0.07258), (0.09497, -0.06382, 0.07027), (0.09113, -0.06382, 0.07911), (0.09689, -0.06074, 0.07911), (0.09881, -0.06074, 0.0745), (0.09497, -0.06382, 0.08794), (0.1034, -0.06382, 0.09179), (0.1034, -0.06074, 0.08602), (0.1111, -0.06266, 0.08679), (0.1161, -0.06382, 0.07911), (0.1103, -0.06074, 0.07911), (0.1069, -0.05997, 0.08257), (0.1057, -0.05921, 0.07911), (0.1053, -0.05921, 0.08103), (0.1019, -0.05921, 0.08103), (0.1034, -0.05921, 0.08141), (0.1053, -0.05921, 0.07757), (0.1034, -0.05921, 0.0768), (0.1011, -0.05921, 0.07911), (0.1019, -0.05921, 0.07757), (0.1034, -0.05882, 0.07911), (0.09228, -0.08341, 0.09063), (0.1034, -0.08341, 0.09524), (0.1034, -0.07611, 0.09755), (0.1161, -0.08072, 0.09179), (0.1219, -0.07611, 0.07911), (0.1161, -0.07304, 0.09179), (0.1034, -0.08341, 0.06336), (0.1149, -0.08341, 0.06797), (0.0965, -0.09032, 0.07219), (0.08767, -0.08341, 0.07911), (0.09228, -0.08341, 0.06797), (0.09881, -0.06074, 0.0841), (0.1084, -0.06074, 0.0745), (0.0965, -0.09032, 0.08602), (0.1134, -0.09032, 0.07911), (0.1146, -0.06689, 0.09025), (0.1034, -0.09032, 0.0695), (0.1196, -0.08341, 0.07911), (0.1034, -0.09032, 0.08372), (0.1103, -0.09032, 0.08602), (0.09381, -0.09032, 0.07911), (0.1199, -0.06881, 0.07911), (0.1153, -0.06881, 0.06758), (0.09074, -0.07611, 0.06643), (0.08728, -0.06881, 0.07911), (0.09189, -0.06881, 0.06758), (0.1034, -0.07611, 0.06105), (0.1034, -0.06881, 0.06297), (0.1165, -0.07611, 0.06643), (0.08536, -0.07611, 0.07911), (0.09189, -0.06881, 0.09102), (0.09074, -0.07611, 0.09217), (0.1034, -0.06881, 0.09563), (0.1103, -0.09032, 0.07219), (0.113, -0.08725, 0.08871), (0.1003, -0.09032, 0.08257), (0.1084, -0.09032, 0.07911), (0.1034, -0.09032, 0.0891), (0.1069, -0.1161, 0.07603), (0.1034, -0.09032, 0.0745), (0.1069, -0.09032, 0.07603), (0.1003, -0.1161, 0.07603), (0.09881, -0.09032, 0.07911), (0.1003, -0.09032, 0.07603), (0.1034, -0.1161, 0.08372), (0.1069, -0.09032, 0.08257), (0.1069, -0.1161, 0.08257), (0.09881, -0.1161, 0.07911), (0.1084, -0.1161, 0.07911), (0.1003, -0.1161, 0.08257), (0.1034, -0.1161, 0.0745), (0.2532, -0.06382, 0.07027), (0.2444, -0.06382, 0.06682), (0.2444, -0.06074, 0.07258), (0.236, -0.06382, 0.07027), (0.2321, -0.06382, 0.07911), (0.2379, -0.06074, 0.07911), (0.2398, -0.06074, 0.0745), (0.236, -0.06382, 0.08794), (0.2444, -0.06382, 0.09179), (0.2444, -0.06074, 0.08602), (0.2521, -0.06266, 0.08679), (0.2571, -0.06382, 0.07911), (0.2513, -0.06074, 0.07911), (0.2479, -0.05997, 0.08257), (0.2471, -0.05921, 0.07911), (0.2463, -0.05921, 0.08103), (0.2429, -0.05921, 0.08103), (0.2444, -0.05921, 0.08141), (0.2463, -0.05921, 0.07757), (0.2444, -0.05921, 0.0768), (0.2421, -0.05921, 0.07911), (0.2429, -0.05921, 0.07757), (0.2444, -0.05882, 0.07911), (0.2333, -0.08341, 0.09063), (0.2444, -0.08341, 0.09524), (0.2444, -0.07611, 0.09755), (0.2571, -0.08072, 0.09179), (0.2628, -0.07611, 0.07911), (0.2571, -0.07304, 0.09179), (0.2287, -0.08341, 0.07911), (0.2333, -0.08341, 0.06797), (0.2513, -0.09032, 0.07219), (0.2444, -0.08341, 0.06336), (0.2559, -0.08341, 0.06797), (0.2398, -0.06074, 0.0841), (0.2494, -0.06074, 0.0745), (0.2444, -0.09032, 0.0695), (0.2555, -0.06689, 0.09025), (0.2605, -0.08341, 0.07911), (0.254, -0.08725, 0.08871), (0.2413, -0.09032, 0.07603), (0.2348, -0.09032, 0.07911), (0.2379, -0.09032, 0.07219), (0.2479, -0.09032, 0.07603), (0.2444, -0.09032, 0.0745), (0.2609, -0.06881, 0.07911), (0.2563, -0.06881, 0.06758), (0.2379, -0.09032, 0.08602), (0.2575, -0.07611, 0.06643), (0.2444, -0.06881, 0.06297), (0.2317, -0.07611, 0.06643), (0.2283, -0.06881, 0.07911), (0.2329, -0.06881, 0.06758), (0.2444, -0.07611, 0.06105), (0.2263, -0.07611, 0.07911), (0.2329, -0.06881, 0.09102), (0.2317, -0.07611, 0.09217), (0.2444, -0.06881, 0.09563), (0.2544, -0.09032, 0.07911), (0.2444, -0.09032, 0.0891), (0.2494, -0.09032, 0.07911), (0.2513, -0.09032, 0.08602), (0.2479, -0.1161, 0.07603), (0.2444, -0.1161, 0.08372), (0.2479, -0.09032, 0.08257), (0.2444, -0.09032, 0.08372), (0.2398, -0.1161, 0.07911), (0.2413, -0.09032, 0.08257), (0.2398, -0.09032, 0.07911), (0.2444, -0.1161, 0.0745), (0.2413, -0.1161, 0.07603), (0.2479, -0.1161, 0.08257), (0.2494, -0.1161, 0.07911), (0.2413, -0.1161, 0.08257), (0.3416, 0.4325, -0.2951), (0.3416, 0.5839, 0.06643), (-0.3434, 0.5839, 0.06643), (-0.3434, 0.4325, -0.2951), (-0.3434, 0.5873, 0.06797), (0.3416, 0.5904, 0.06797), (0.3416, 0.5935, 0.06528), (-0.3434, 0.5935, 0.06528), (0.3416, 0.5873, 0.06797), (-0.3434, 0.5904, 0.06797), (-0.356, -0.9908, -0.6454), (-0.356, 0.5823, 0.0695), (-0.356, -0.1318, 0.1233), (-0.3422, -0.06766, -0.0104), (-0.3422, 0.4275, -0.1733), (-0.3422, 0.5854, -0.6458), (-0.3422, -0.9892, 0.1225), (-0.3422, 0.5823, 0.0695), (-0.3422, 0.8101, 0.06874), (-0.3422, -0.1318, 0.1233), (-0.3422, -0.9908, -0.6454), (-0.356, 0.4275, -0.1733), (-0.356, -0.06766, -0.0104), (-0.356, 0.5854, -0.6458), (-0.356, -0.9892, 0.1225), (-0.356, 0.8101, 0.06874), (0.3401, 0.5854, -0.6458), (0.3401, 0.5823, 0.0695), (0.3401, 0.8101, 0.06874), (0.3539, -0.06766, -0.0104), (0.3539, 0.4275, -0.1733), (0.3539, 0.5854, -0.6458), (0.3401, 0.4275, -0.1733), (0.3539, -0.9908, -0.6454), (0.3401, -0.9892, 0.1225), (0.3401, -0.9908, -0.6454), (0.3401, -0.06766, -0.0104), (0.3539, -0.9892, 0.1225), (0.3539, 0.5823, 0.0695), (0.3539, 0.8101, 0.06874), (0.3401, -0.1318, 0.1233), (0.3539, -0.1318, 0.1233)], [], [(449, 447, 446, 453), (6, 11, 13, 8), (12, 17, 10, 11), (7, 21, 15, 4), (18, 29, 8, 13), (6, 7, 4, 5), (8, 9, 7, 6), (9, 19, 21, 7), (12, 5, 20, 16), (9, 8, 29, 14), (78, 83, 71, 84), (38, 20, 5, 4), (89, 88, 72, 73), (177, 185, 203, 174), (42, 38, 4, 15), (14, 32, 19, 9), (13, 22, 41, 18), (312, 311, 319, 314), (10, 17, 24, 23), (22, 10, 23, 34), (16, 20, 27), (28, 27, 20), (14, 29, 30), (31, 30, 29), (32, 14, 33), (30, 33, 14), (41, 22, 34), (186, 208, 188, 189), (35, 24, 17), (32, 26, 19), (250, 268, 267, 266), (27, 37, 16), (20, 38, 28), (37, 35, 36, 16), (42, 15, 40), (29, 18, 31), (41, 31, 18), (17, 36, 35), (40, 39, 42), (63, 66, 64, 65), (56, 58, 61, 57), (453, 450, 454, 449), (477, 481, 474, 475), (459, 462, 456, 466), (286, 279, 285, 296), (133, 142, 140, 141), (458, 459, 466, 467), (216, 218, 189, 188), (67, 68, 69), (95, 97, 96, 107), (84, 71, 69), (106, 109, 104, 105), (101, 115, 99, 100), (194, 202, 195, 196), (461, 465, 458, 464), (114, 121, 105, 104), (110, 101, 100, 102), (407, 413, 401, 403), (107, 96, 117, 112), (232, 258, 230, 231), (74, 87, 69), (88, 89, 69), (225, 227, 223, 224), (112, 118, 108, 107), (175, 177, 174, 173), (11, 10, 22, 13), (174, 202, 172, 173), (68, 94, 69), (120, 116, 103, 102), (67, 71, 83, 70), (270, 276, 271, 272), (94, 88, 69), (71, 67, 69), (89, 74, 69), (87, 84, 69), (97, 95, 98), (122, 95, 107, 108), (70, 76, 68, 67), (109, 122, 108, 104), (111, 110, 102, 103), (94, 68, 76, 77), (110, 111, 98), (85, 91, 77, 76), (323, 325, 322, 321), (165, 171, 150, 182), (115, 101, 98), (109, 106, 98), (93, 80, 79, 75), (113, 119, 100, 99), (72, 77, 91, 86), (196, 195, 155, 158), (317, 318, 303, 302), (95, 122, 98), (75, 73, 92, 93), (38, 42, 39, 28), (256, 246, 276, 270), (88, 94, 77, 72), (75, 79, 87, 74), (122, 109, 98), (111, 97, 98), (106, 115, 98), (101, 110, 98), (139, 140, 142, 138), (147, 144, 146, 148), (481, 485, 486, 474), (461, 464, 457, 469), (130, 132, 131, 134), (465, 461, 469, 455), (3, 2, 0, 1), (132, 133, 141, 131), (50, 49, 47, 48), (188, 210, 222, 216), (234, 229, 259, 235), (226, 223, 227, 228), (375, 378, 405, 376), (159, 160, 161), (299, 332, 297, 298), (162, 163, 164), (157, 162, 164), (317, 313, 314, 319), (391, 387, 388, 393), (170, 171, 169), (163, 167, 169), (197, 199, 180, 179), (80, 81, 78, 79), (374, 372, 420, 423), (184, 208, 179, 180), (83, 78, 81, 82), (154, 183, 152, 153), (249, 251, 248, 247), (407, 402, 414, 415), (156, 159, 157), (328, 340, 329, 330), (175, 187, 176, 177), (252, 263, 253, 254), (355, 338, 357, 333), (185, 192, 160, 159), (388, 386, 385, 393), (288, 280, 261, 260), (426, 428, 379, 378), (97, 111, 103, 96), (372, 371, 417, 420), (115, 106, 105, 99), (176, 201, 193, 192), (274, 273, 275, 269), (345, 347, 346, 343), (74, 89, 73, 75), (265, 284, 279, 286), (311, 315, 316, 319), (365, 356, 334, 339), (190, 187, 175), (173, 190, 175), (432, 430, 436, 435), (251, 262, 277, 248), (178, 172, 202, 194), (253, 257, 273, 274), (401, 400, 425, 421), (400, 394, 427, 425), (348, 324, 337, 327), (21, 19, 26, 25), (275, 272, 224, 223), (192, 193, 152, 160), (423, 422, 375, 374), (272, 271, 230, 224), (149, 153, 200, 198), (413, 412, 400, 401), (159, 161, 162), (157, 159, 162), (362, 355, 333, 340), (260, 255, 289, 288), (157, 164, 166), (243, 244, 241, 242), (277, 262, 233, 231), (242, 237, 235, 259), (166, 165, 182, 157), (389, 385, 383, 406), (391, 392, 377, 376), (162, 161, 163), (431, 435, 442, 443), (129, 139, 138, 127), (471, 473, 484, 476), (212, 217, 213, 214), (46, 45, 43, 44), (367, 369, 355, 362), (53, 52, 51, 54), (280, 288, 295, 290), (160, 152, 183, 161), (262, 266, 234, 233), (224, 230, 258, 225), (376, 377, 374, 375), (233, 234, 235), (236, 237, 238), (232, 236, 238), (259, 228, 243, 242), (168, 170, 169, 167), (164, 163, 169, 166), (244, 245, 241), (237, 242, 241), (254, 253, 274, 268), (25, 40, 15, 21), (255, 260, 256, 257), (254, 264, 265, 252), (298, 300, 303, 299), (390, 389, 406, 373), (378, 375, 422, 426), (198, 196, 158, 149), (306, 331, 304, 305), (231, 233, 232), (191, 211, 181, 187), (430, 432, 410, 395), (158, 155, 182, 150), (76, 70, 90, 85), (283, 261, 280, 281), (439, 438, 418, 412), (208, 186, 178, 179), (196, 198, 197, 194), (276, 248, 277, 271), (272, 275, 273, 270), (200, 193, 201, 199), (268, 274, 269, 267), (202, 174, 203, 195), (278, 264, 249), (247, 278, 249), (293, 289, 255, 263), (411, 439, 412, 413), (86, 92, 73, 72), (208, 184, 210, 188), (339, 357, 338, 365), (334, 353, 327, 337), (207, 191, 187, 190), (325, 335, 352, 322), (16, 36, 17, 12), (179, 178, 194, 197), (270, 273, 257, 256), (268, 250, 264, 254), (248, 276, 246, 247), (205, 207, 190, 173), (82, 90, 70, 83), (266, 267, 229, 234), (226, 229, 267, 269), (418, 430, 395, 394), (416, 417, 371, 382), (153, 152, 193, 200), (233, 235, 236), (232, 233, 236), (232, 238, 240), (315, 311, 309, 332), (316, 315, 332, 299), (170, 168, 154, 151), (157, 182, 155, 156), (203, 185, 159, 156), (168, 167, 183, 154), (236, 235, 237), (127, 135, 128, 129), (214, 220, 221, 212), (475, 483, 472, 477), (290, 294, 281, 280), (361, 367, 362, 363), (209, 213, 217, 215), (60, 61, 58, 59), (452, 454, 450, 451), (373, 406, 371, 372), (308, 297, 332, 309), (380, 405, 378, 379), (307, 308, 309), (372, 374, 377, 373), (310, 311, 312), (306, 310, 312), (245, 239, 240, 241), (238, 237, 241, 240), (104, 108, 118, 114), (316, 318, 319), (318, 317, 319), (330, 329, 349, 343), (153, 149, 151, 154), (246, 256, 260, 261), (263, 255, 257, 253), (284, 265, 264, 278), (382, 371, 406, 383), (353, 336, 326, 327), (352, 335, 307, 305), (305, 307, 306), (211, 184, 180, 181), (333, 357, 321, 320), (397, 409, 398, 399), (99, 105, 121, 113), (340, 328, 363, 362), (213, 209, 211, 191), (416, 408, 399, 398), (398, 419, 417, 416), (324, 348, 342, 341), (423, 420, 424, 421), (425, 427, 426, 422), (84, 87, 79, 78), (427, 396, 428, 426), (263, 252, 282, 293), (359, 363, 328, 336), (354, 337, 323), (321, 354, 323), (413, 407, 415, 411), (286, 282, 252, 265), (281, 279, 284, 283), (220, 214, 207, 205), (206, 205, 173, 172), (388, 387, 405, 380), (341, 335, 325, 324), (322, 351, 320, 321), (198, 200, 199, 197), (419, 398, 409, 404), (424, 419, 404, 403), (326, 330, 343, 346), (432, 429, 409, 410), (195, 203, 156, 155), (341, 342, 297, 308), (336, 328, 330, 326), (266, 262, 251, 250), (192, 185, 177, 176), (412, 418, 394, 400), (307, 309, 310), (306, 307, 310), (306, 312, 314), (240, 239, 258, 232), (376, 405, 387, 391), (167, 163, 161, 183), (228, 227, 244, 243), (428, 408, 381, 379), (283, 284, 278, 247), (310, 309, 311), (338, 355, 369, 364), (468, 470, 463, 460), (363, 359, 370, 361), (358, 370, 359, 360), (436, 438, 444, 434), (360, 356, 368, 358), (279, 281, 294, 285), (478, 482, 479, 480), (228, 259, 229, 226), (302, 303, 300, 301), (151, 150, 171, 170), (381, 382, 383), (116, 117, 96, 103), (384, 385, 386), (380, 384, 386), (171, 165, 166, 169), (389, 390, 393), (392, 391, 393), (390, 392, 393), (385, 389, 393), (204, 220, 205, 206), (199, 201, 181, 180), (397, 399, 396, 395), (429, 402, 404, 409), (320, 329, 340, 333), (301, 304, 331, 302), (149, 158, 150, 151), (323, 337, 324, 325), (335, 341, 308, 307), (379, 381, 380), (402, 407, 403, 404), (102, 100, 119, 120), (261, 283, 247, 246), (438, 436, 430, 418), (339, 334, 337, 354), (408, 416, 382, 381), (431, 414, 402, 429), (360, 359, 336, 353), (399, 408, 428, 396), (351, 322, 352, 350), (186, 206, 172, 178), (347, 342, 348, 346), (343, 349, 344, 345), (421, 425, 422, 423), (349, 351, 350, 344), (419, 424, 420, 417), (184, 211, 209, 210), (435, 431, 429, 432), (410, 409, 397), (395, 410, 397), (206, 186, 189, 204), (356, 360, 353, 334), (223, 226, 269, 275), (201, 176, 187, 181), (396, 427, 394, 395), (346, 348, 327, 326), (329, 320, 351, 349), (421, 424, 403, 401), (357, 339, 354, 321), (191, 207, 214, 213), (345, 344, 301, 300), (271, 277, 231, 230), (300, 298, 347, 345), (342, 347, 298, 297), (350, 352, 305, 304), (344, 350, 304, 301), (381, 383, 384), (380, 381, 384), (380, 386, 388), (314, 313, 331, 306), (239, 245, 225, 258), (227, 225, 245, 244), (299, 303, 318, 316), (302, 331, 313, 317), (392, 390, 373, 377), (384, 383, 385), (220, 204, 219, 221), (433, 440, 415, 414), (439, 411, 441, 437), (365, 338, 364, 366), (437, 444, 438, 439), (411, 415, 440, 441), (57, 62, 55, 56), (414, 431, 443, 433), (143, 146, 144, 145), (366, 368, 356, 365), (11, 6, 5, 12), (480, 471, 476, 478), (467, 466, 455), (466, 468, 455), (474, 486, 482, 478), (466, 456, 468), (456, 470, 468), (458, 465, 459), (459, 465, 460), (459, 460, 462), (462, 460, 463), (479, 485, 481, 480), (136, 128, 135, 137), (483, 484, 473, 472), (54, 60, 59, 53), (292, 287, 289, 293), (123, 126, 124, 125), (434, 442, 435, 436), (455, 468, 460, 465), (282, 286, 296, 291), (481, 477, 480), (477, 471, 480), (469, 457, 467, 455), (477, 472, 471), (472, 473, 471), (474, 478, 475), (475, 478, 476), (249, 264, 250, 251), (475, 476, 483), (483, 476, 484), (204, 189, 218, 219), (215, 222, 210, 209), (482, 486, 485, 479), (467, 457, 464, 458), (293, 282, 291, 292), (287, 295, 288, 289), (462, 463, 470, 456), (447, 448, 445, 446)])
me_kchamp.polygons.foreach_set('use_smooth', [True] * 452)
me_kchamp.polygons.foreach_set('material_index', [3, 1, 1, 1, 1, 1, 1, 1, 1, 1, 5, 1, 5, 8, 1, 1, 1, 8, 1, 1, 1, 1, 1, 1, 1, 1, 1, 8, 1, 1, 8, 1, 1, 1, 1, 1, 1, 1, 1, 4, 3, 3, 15, 12, 9, 7, 12, 9, 5, 5, 5, 5, 5, 8, 11, 5, 5, 8, 5, 8, 5, 5, 8, 5, 8, 1, 8, 5, 5, 5, 8, 5, 5, 5, 5, 5, 5, 5, 5, 5, 5, 5, 5, 8, 8, 5, 5, 5, 5, 5, 8, 8, 5, 5, 1, 8, 5, 5, 5, 5, 5, 5, 7, 3, 15, 12, 7, 12, 0, 7, 2, 9, 8, 8, 8, 8, 8, 8, 8, 8, 8, 8, 8, 8, 5, 8, 8, 5, 8, 8, 8, 8, 8, 8, 8, 8, 8, 8, 8, 8, 5, 8, 5, 8, 8, 8, 5, 8, 8, 8, 8, 8, 8, 8, 8, 8, 8, 8, 8, 1, 8, 8, 8, 8, 8, 8, 8, 8, 8, 8, 8, 8, 8, 8, 8, 8, 8, 8, 9, 7, 15, 9, 2, 9, 3, 9, 8, 8, 8, 8, 8, 8, 8, 8, 8, 8, 8, 8, 8, 1, 8, 8, 8, 8, 8, 8, 8, 8, 8, 8, 8, 5, 8, 8, 8, 8, 8, 8, 8, 8, 8, 8, 8, 8, 8, 5, 8, 8, 8, 8, 8, 1, 8, 8, 8, 8, 8, 5, 8, 8, 8, 8, 8, 8, 8, 8, 8, 8, 8, 8, 8, 8, 8, 7, 9, 15, 9, 9, 9, 3, 3, 8, 8, 8, 8, 8, 8, 8, 8, 8, 5, 8, 8, 8, 8, 8, 8, 8, 8, 8, 8, 8, 8, 8, 8, 5, 8, 8, 8, 8, 8, 8, 8, 5, 8, 8, 8, 8, 8, 8, 8, 8, 8, 8, 8, 8, 8, 8, 8, 8, 8, 8, 8, 8, 8, 8, 8, 8, 8, 8, 8, 8, 8, 8, 8, 8, 8, 8, 9, 12, 9, 9, 9, 9, 9, 15, 8, 8, 8, 8, 5, 8, 8, 8, 8, 8, 8, 8, 8, 8, 8, 8, 8, 8, 8, 8, 8, 8, 8, 5, 8, 8, 8, 8, 8, 8, 8, 8, 8, 8, 8, 8, 8, 8, 8, 8, 8, 8, 8, 8, 8, 8, 8, 8, 8, 8, 8, 8, 8, 8, 8, 8, 8, 8, 8, 8, 8, 8, 8, 8, 8, 8, 8, 8, 9, 9, 9, 9, 9, 9, 3, 9, 3, 9, 1, 15, 10, 10, 14, 10, 10, 11, 11, 11, 11, 13, 7, 15, 3, 9, 6, 9, 12, 9, 13, 13, 10, 13, 13, 14, 14, 8, 14, 14, 9, 9, 15, 12, 9, 9, 12, 3])
_uv = me_kchamp.uv_layers.new(name='UVMap')
_uv.uv.foreach_set('vector', [0.000447, 0.000447, 0.000447, 0.000447, 0.000447, 0.000447, 0.000447, 0.000447, 0.5, 0.5, 0.7791, 0.5, 0.7763, 0.7763, 0.5, 0.7791, 0.7763, 0.2237, 0.9409, 0.2321, 0.9493, 0.5, 0.7791, 0.5, 0.2209, 0.5, 0.05068, 0.5, 0.05905, 0.2321, 0.2237, 0.2237, 0.7679, 0.9409, 0.5, 0.9493, 0.5, 0.7791, 0.7763, 0.7763, 0.5, 0.5, 0.2209, 0.5, 0.2237, 0.2237, 0.5, 0.2209, 0.5, 0.7791, 0.2237, 0.7763, 0.2209, 0.5, 0.5, 0.5, 0.2237, 0.7763, 0.05905, 0.7679, 0.05068, 0.5, 0.2209, 0.5, 0.7763, 0.2237, 0.5, 0.2209, 0.5, 0.05068, 0.7679, 0.05905, 0.2237, 0.7763, 0.5, 0.7791, 0.5, 0.9493, 0.2321, 0.9409, 0.000447, 0.000447, 0.000447, 0.000447, 0.000447, 0.000447, 0.000447, 0.000447, 0.2321, 0.05905, 0.5, 0.05068, 0.5, 0.2209, 0.2237, 0.2237, 0.000447, 0.000447, 0.000447, 0.000447, 0.000447, 0.000447, 0.000447, 0.000447, 0.000447, 0.000447, 0.000447, 0.000447, 0.000447, 0.000447, 0.000447, 0.000447, 0.08138, 0.08138, 0.2321, 0.05905, 0.2237, 0.2237, 0.05905, 0.2321, 0.2321, 0.9409, 0.08138, 0.9186, 0.05905, 0.7679, 0.2237, 0.7763, 0.7763, 0.7763, 0.9409, 0.7679, 0.9186, 0.9186, 0.7679, 0.9409, 0.000447, 0.000447, 0.000447, 0.000447, 0.000447, 0.000447, 0.000447, 0.000447, 0.9493, 0.5, 0.9409, 0.2321, 0.9409, 0.2321, 0.9493, 0.5, 0.9409, 0.7679, 0.9493, 0.5, 0.9493, 0.5, 0.9409, 0.7679, 0.7679, 0.05905, 0.5, 0.05068, 0.5, 0.05068, 0.2321, 0.05905, 0.5, 0.05068, 0.5, 0.05068, 0.2321, 0.9409, 0.5, 0.9493, 0.5, 0.9493, 0.7679, 0.9409, 0.5, 0.9493, 0.5, 0.9493, 0.08138, 0.9186, 0.2321, 0.9409, 0.2321, 0.9409, 0.5, 0.9493, 0.2321, 0.9409, 0.2321, 0.9409, 0.9186, 0.9186, 0.9409, 0.7679, 0.9409, 0.7679, 0.000447, 0.000447, 0.000447, 0.000447, 0.000447, 0.000447, 0.000447, 0.000447, 0.9186, 0.08138, 0.9409, 0.2321, 0.9409, 0.2321, 0.08138, 0.9186, 0.05905, 0.7679, 0.05905, 0.7679, 0.000447, 0.000447, 0.000447, 0.000447, 0.000447, 0.000447, 0.000447, 0.000447, 0.5, 0.05068, 0.7679, 0.05905, 0.7679, 0.05905, 0.5, 0.05068, 0.2321, 0.05905, 0.2321, 0.05905, 0.7679, 0.05905, 0.9186, 0.08138, 0.9186, 0.08138, 0.7679, 0.05905, 0.08138, 0.08138, 0.05905, 0.2321, 0.05905, 0.2321, 0.5, 0.9493, 0.7679, 0.9409, 0.7679, 0.9409, 0.9186, 0.9186, 0.7679, 0.9409, 0.7679, 0.9409, 0.9409, 0.2321, 0.9186, 0.08138, 0.9186, 0.08138, 0.05905, 0.2321, 0.08138, 0.08138, 0.08138, 0.08138, 0.000447, 0.000447, 0.9996, 0.000447, 0.9996, 0.9996, 0.000447, 0.9996, 0.000447, 0.000447, 0.000447, 0.000447, 0.000447, 0.000447, 0.000447, 0.000447, 0.000447, 0.000447, 0.000447, 0.000447, 0.000447, 0.000447, 0.000447, 0.000447, 0.2991, 0.9996, 0.1958, 0.9996, 0.1958, 0.000447, 0.2991, 0.000447, 0.2991, 0.000447, 0.3549, 0.000447, 0.3549, 0.9996, 0.2991, 0.9996, 0.000447, 0.000447, 0.000447, 0.000447, 0.000447, 0.000447, 0.000447, 0.000447, 0.5363, 0.000447, 0.5502, 0.000447, 0.5502, 0.9996, 0.5363, 0.9996, 0.1958, 0.000447, 0.2991, 0.000447, 0.2991, 0.9996, 0.1958, 0.9996, 0.000447, 0.000447, 0.000447, 0.000447, 0.000447, 0.000447, 0.000447, 0.000447, 0.000447, 0.000447, 0.000447, 0.000447, 0.000447, 0.000447, 0.000447, 0.000447, 0.000447, 0.000447, 0.000447, 0.000447, 0.000447, 0.000447, 0.000447, 0.000447, 0.000447, 0.000447, 0.000447, 0.000447, 0.000447, 0.000447, 0.000447, 0.000447, 0.000447, 0.000447, 0.000447, 0.000447, 0.000447, 0.000447, 0.000447, 0.000447, 0.000447, 0.000447, 0.000447, 0.000447, 0.000447, 0.000447, 0.000447, 0.000447, 0.000447, 0.000447, 0.000447, 0.000447, 0.9996, 0.000447, 0.000447, 0.000447, 0.8265, 0.514, 0.9996, 0.4777, 0.000447, 0.000447, 0.000447, 0.000447, 0.000447, 0.000447, 0.000447, 0.000447, 0.000447, 0.000447, 0.000447, 0.000447, 0.000447, 0.000447, 0.000447, 0.000447, 0.000447, 0.000447, 0.000447, 0.000447, 0.000447, 0.000447, 0.000447, 0.000447, 0.000447, 0.000447, 0.000447, 0.000447, 0.000447, 0.000447, 0.000447, 0.000447, 0.000447, 0.000447, 0.000447, 0.000447, 0.000447, 0.000447, 0.000447, 0.000447, 0.000447, 0.000447, 0.000447, 0.000447, 0.000447, 0.000447, 0.000447, 0.000447, 0.000447, 0.000447, 0.000447, 0.000447, 0.000447, 0.000447, 0.000447, 0.000447, 0.000447, 0.000447, 0.000447, 0.000447, 0.000447, 0.000447, 0.000447, 0.000447, 0.000447, 0.000447, 0.000447, 0.000447, 0.000447, 0.000447, 0.000447, 0.000447, 0.000447, 0.000447, 0.000447, 0.000447, 0.7791, 0.5, 0.9493, 0.5, 0.9409, 0.7679, 0.7763, 0.7763, 0.000447, 0.000447, 0.000447, 0.000447, 0.000447, 0.000447, 0.000447, 0.000447, 0.000447, 0.000447, 0.000447, 0.000447, 0.000447, 0.000447, 0.000447, 0.000447, 0.000447, 0.000447, 0.000447, 0.000447, 0.000447, 0.000447, 0.000447, 0.000447, 0.000447, 0.000447, 0.000447, 0.000447, 0.000447, 0.000447, 0.000447, 0.000447, 0.000447, 0.000447, 0.000447, 0.000447, 0.000447, 0.000447, 0.000447, 0.000447, 0.000447, 0.000447, 0.000447, 0.000447, 0.000447, 0.000447, 0.000447, 0.000447, 0.000447, 0.000447, 0.000447, 0.000447, 0.000447, 0.000447, 0.000447, 0.000447, 0.000447, 0.000447, 0.000447, 0.000447, 0.000447, 0.000447, 0.000447, 0.000447, 0.000447, 0.000447, 0.000447, 0.000447, 0.000447, 0.000447, 0.000447, 0.000447, 0.000447, 0.000447, 0.000447, 0.000447, 0.000447, 0.000447, 0.000447, 0.000447, 0.000447, 0.000447, 0.000447, 0.000447, 0.000447, 0.000447, 0.000447, 0.000447, 0.000447, 0.000447, 0.000447, 0.000447, 0.000447, 0.000447, 0.000447, 0.000447, 0.000447, 0.000447, 0.000447, 0.000447, 0.000447, 0.000447, 0.000447, 0.000447, 0.000447, 0.000447, 0.000447, 0.000447, 0.000447, 0.000447, 0.000447, 0.000447, 0.000447, 0.000447, 0.000447, 0.000447, 0.000447, 0.000447, 0.000447, 0.000447, 0.000447, 0.000447, 0.000447, 0.000447, 0.000447, 0.000447, 0.000447, 0.000447, 0.000447, 0.000447, 0.000447, 0.000447, 0.000447, 0.000447, 0.000447, 0.000447, 0.000447, 0.000447, 0.000447, 0.000447, 0.000447, 0.000447, 0.000447, 0.000447, 0.000447, 0.000447, 0.000447, 0.000447, 0.000447, 0.000447, 0.000447, 0.000447, 0.000447, 0.000447, 0.000447, 0.000447, 0.000447, 0.000447, 0.000447, 0.000447, 0.000447, 0.000447, 0.000447, 0.000447, 0.000447, 0.000447, 0.000447, 0.000447, 0.000447, 0.000447, 0.000447, 0.000447, 0.000447, 0.000447, 0.000447, 0.000447, 0.000447, 0.000447, 0.000447, 0.000447, 0.000447, 0.000447, 0.000447, 0.000447, 0.000447, 0.000447, 0.000447, 0.000447, 0.000447, 0.000447, 0.000447, 0.000447, 0.000447, 0.000447, 0.000447, 0.000447, 0.000447, 0.000447, 0.000447, 0.000447, 0.000447, 0.000447, 0.000447, 0.000447, 0.2321, 0.05905, 0.08138, 0.08138, 0.08138, 0.08138, 0.2321, 0.05905, 0.000447, 0.000447, 0.000447, 0.000447, 0.000447, 0.000447, 0.000447, 0.000447, 0.000447, 0.000447, 0.000447, 0.000447, 0.000447, 0.000447, 0.000447, 0.000447, 0.000447, 0.000447, 0.000447, 0.000447, 0.000447, 0.000447, 0.000447, 0.000447, 0.000447, 0.000447, 0.000447, 0.000447, 0.000447, 0.000447, 0.000447, 0.000447, 0.000447, 0.000447, 0.000447, 0.000447, 0.000447, 0.000447, 0.000447, 0.000447, 0.000447, 0.000447, 0.000447, 0.000447, 0.000447, 0.000447, 0.000447, 0.000447, 0.5586, 0.9996, 0.5502, 0.9996, 0.5502, 0.000447, 0.5586, 0.000447, 0.000447, 0.000447, 0.000447, 0.000447, 0.000447, 0.000447, 0.000447, 0.000447, 0.1958, 0.9996, 0.1679, 0.9996, 0.1679, 0.000447, 0.1958, 0.000447, 0.000447, 0.000447, 0.1679, 0.000447, 0.1679, 0.9996, 0.000447, 0.9996, 0.000447, 0.000447, 0.2321, 0.000447, 0.2321, 0.9996, 0.000447, 0.9996, 0.8516, 0.000447, 0.9996, 0.000447, 0.9996, 0.9996, 0.8516, 0.9996, 0.000447, 0.9996, 0.000447, 0.000447, 0.9996, 0.000447, 0.9996, 0.9996, 0.2321, 0.000447, 0.5363, 0.000447, 0.5363, 0.9996, 0.2321, 0.9996, 0.000447, 0.9996, 0.000447, 0.000447, 0.9996, 0.000447, 0.9996, 0.9996, 0.000447, 0.000447, 0.000447, 0.000447, 0.000447, 0.000447, 0.000447, 0.000447, 0.000447, 0.000447, 0.000447, 0.000447, 0.000447, 0.000447, 0.000447, 0.000447, 0.000447, 0.000447, 0.000447, 0.000447, 0.000447, 0.000447, 0.000447, 0.000447, 0.000447, 0.000447, 0.000447, 0.000447, 0.000447, 0.000447, 0.000447, 0.000447, 0.000447, 0.000447, 0.000447, 0.000447, 0.000447, 0.000447, 0.000447, 0.000447, 0.000447, 0.000447, 0.000447, 0.000447, 0.000447, 0.000447, 0.000447, 0.000447, 0.000447, 0.000447, 0.000447, 0.000447, 0.000447, 0.000447, 0.000447, 0.000447, 0.000447, 0.000447, 0.000447, 0.000447, 0.000447, 0.000447, 0.000447, 0.000447, 0.000447, 0.000447, 0.000447, 0.000447, 0.000447, 0.000447, 0.000447, 0.000447, 0.000447, 0.000447, 0.000447, 0.000447, 0.000447, 0.000447, 0.000447, 0.000447, 0.000447, 0.000447, 0.000447, 0.000447, 0.000447, 0.000447, 0.000447, 0.000447, 0.000447, 0.000447, 0.000447, 0.000447, 0.000447, 0.000447, 0.000447, 0.000447, 0.000447, 0.000447, 0.000447, 0.000447, 0.000447, 0.000447, 0.000447, 0.000447, 0.000447, 0.000447, 0.000447, 0.000447, 0.000447, 0.000447, 0.000447, 0.000447, 0.000447, 0.000447, 0.000447, 0.000447, 0.000447, 0.000447, 0.000447, 0.000447, 0.000447, 0.000447, 0.000447, 0.000447, 0.000447, 0.000447, 0.000447, 0.000447, 0.000447, 0.000447, 0.000447, 0.000447, 0.000447, 0.000447, 0.000447, 0.000447, 0.000447, 0.000447, 0.000447, 0.000447, 0.000447, 0.000447, 0.000447, 0.000447, 0.000447, 0.000447, 0.000447, 0.000447, 0.000447, 0.000447, 0.000447, 0.000447, 0.000447, 0.000447, 0.000447, 0.000447, 0.000447, 0.000447, 0.000447, 0.000447, 0.000447, 0.000447, 0.000447, 0.000447, 0.000447, 0.000447, 0.000447, 0.000447, 0.000447, 0.000447, 0.000447, 0.000447, 0.000447, 0.000447, 0.000447, 0.000447, 0.000447, 0.000447, 0.000447, 0.000447, 0.000447, 0.000447, 0.000447, 0.000447, 0.000447, 0.000447, 0.000447, 0.000447, 0.000447, 0.000447, 0.000447, 0.000447, 0.000447, 0.000447, 0.000447, 0.000447, 0.000447, 0.000447, 0.000447, 0.000447, 0.000447, 0.000447, 0.000447, 0.000447, 0.000447, 0.000447, 0.000447, 0.000447, 0.000447, 0.000447, 0.000447, 0.000447, 0.000447, 0.000447, 0.000447, 0.000447, 0.000447, 0.000447, 0.000447, 0.000447, 0.000447, 0.000447, 0.000447, 0.000447, 0.000447, 0.000447, 0.000447, 0.000447, 0.000447, 0.000447, 0.000447, 0.000447, 0.000447, 0.000447, 0.000447, 0.000447, 0.000447, 0.000447, 0.000447, 0.000447, 0.000447, 0.000447, 0.000447, 0.000447, 0.000447, 0.000447, 0.000447, 0.000447, 0.000447, 0.000447, 0.000447, 0.000447, 0.000447, 0.000447, 0.000447, 0.000447, 0.000447, 0.000447, 0.000447, 0.000447, 0.000447, 0.000447, 0.000447, 0.000447, 0.000447, 0.000447, 0.000447, 0.000447, 0.000447, 0.000447, 0.000447, 0.000447, 0.000447, 0.000447, 0.000447, 0.000447, 0.000447, 0.000447, 0.000447, 0.000447, 0.000447, 0.000447, 0.000447, 0.000447, 0.000447, 0.000447, 0.000447, 0.000447, 0.000447, 0.000447, 0.000447, 0.000447, 0.000447, 0.000447, 0.000447, 0.000447, 0.000447, 0.000447, 0.000447, 0.000447, 0.000447, 0.000447, 0.000447, 0.000447, 0.000447, 0.000447, 0.000447, 0.000447, 0.000447, 0.000447, 0.000447, 0.000447, 0.000447, 0.000447, 0.000447, 0.000447, 0.000447, 0.000447, 0.000447, 0.000447, 0.000447, 0.000447, 0.000447, 0.000447, 0.000447, 0.000447, 0.000447, 0.000447, 0.000447, 0.000447, 0.000447, 0.000447, 0.000447, 0.000447, 0.000447, 0.000447, 0.000447, 0.000447, 0.000447, 0.000447, 0.000447, 0.000447, 0.000447, 0.000447, 0.000447, 0.000447, 0.000447, 0.000447, 0.000447, 0.000447, 0.000447, 0.000447, 0.000447, 0.000447, 0.000447, 0.000447, 0.000447, 0.000447, 0.000447, 0.000447, 0.000447, 0.000447, 0.000447, 0.000447, 0.000447, 0.000447, 0.000447, 0.000447, 0.05068, 0.5, 0.05905, 0.7679, 0.05905, 0.7679, 0.05068, 0.5, 0.000447, 0.000447, 0.000447, 0.000447, 0.000447, 0.000447, 0.000447, 0.000447, 0.000447, 0.000447, 0.000447, 0.000447, 0.000447, 0.000447, 0.000447, 0.000447, 0.000447, 0.000447, 0.000447, 0.000447, 0.000447, 0.000447, 0.000447, 0.000447, 0.000447, 0.000447, 0.000447, 0.000447, 0.000447, 0.000447, 0.000447, 0.000447, 0.000447, 0.000447, 0.000447, 0.000447, 0.000447, 0.000447, 0.000447, 0.000447, 0.000447, 0.000447, 0.000447, 0.000447, 0.000447, 0.000447, 0.000447, 0.000447, 0.000447, 0.000447, 0.000447, 0.000447, 0.000447, 0.000447, 0.000447, 0.000447, 0.000447, 0.000447, 0.000447, 0.000447, 0.000447, 0.000447, 0.000447, 0.000447, 0.000447, 0.000447, 0.000447, 0.000447, 0.000447, 0.000447, 0.000447, 0.000447, 0.000447, 0.000447, 0.000447, 0.000447, 0.000447, 0.000447, 0.000447, 0.000447, 0.000447, 0.000447, 0.000447, 0.000447, 0.000447, 0.000447, 0.000447, 0.000447, 0.000447, 0.000447, 0.000447, 0.000447, 0.000447, 0.000447, 0.000447, 0.000447, 0.000447, 0.000447, 0.000447, 0.000447, 0.000447, 0.000447, 0.000447, 0.000447, 0.000447, 0.000447, 0.000447, 0.000447, 0.000447, 0.000447, 0.000447, 0.000447, 0.000447, 0.000447, 0.000447, 0.000447, 0.000447, 0.000447, 0.000447, 0.000447, 0.000447, 0.000447, 0.000447, 0.000447, 0.000447, 0.000447, 0.000447, 0.000447, 0.000447, 0.000447, 0.000447, 0.000447, 0.000447, 0.000447, 0.000447, 0.000447, 0.000447, 0.000447, 0.000447, 0.000447, 0.000447, 0.000447, 0.000447, 0.000447, 0.5726, 0.9996, 0.5586, 0.9996, 0.5586, 0.000447, 0.5726, 0.000447, 0.5447, 0.9996, 0.3995, 0.9996, 0.3995, 0.000447, 0.5447, 0.000447, 0.000447, 0.000447, 0.000447, 0.000447, 0.000447, 0.000447, 0.000447, 0.000447, 0.000447, 0.9996, 0.000447, 0.000447, 0.9996, 0.000447, 0.9996, 0.9996, 0.000447, 0.000447, 0.000447, 0.000447, 0.000447, 0.000447, 0.000447, 0.000447, 0.000447, 0.000447, 0.000447, 0.000447, 0.000447, 0.000447, 0.000447, 0.000447, 0.000447, 0.000447, 0.000447, 0.000447, 0.000447, 0.000447, 0.000447, 0.000447, 0.000447, 0.000447, 0.000447, 0.000447, 0.000447, 0.000447, 0.000447, 0.000447, 0.000447, 0.000447, 0.000447, 0.000447, 0.000447, 0.000447, 0.000447, 0.000447, 0.000447, 0.000447, 0.000447, 0.000447, 0.000447, 0.000447, 0.000447, 0.000447, 0.000447, 0.000447, 0.000447, 0.000447, 0.000447, 0.000447, 0.000447, 0.000447, 0.000447, 0.000447, 0.000447, 0.000447, 0.000447, 0.000447, 0.000447, 0.000447, 0.000447, 0.000447, 0.000447, 0.000447, 0.000447, 0.000447, 0.000447, 0.000447, 0.000447, 0.000447, 0.000447, 0.000447, 0.000447, 0.000447, 0.000447, 0.000447, 0.000447, 0.000447, 0.000447, 0.000447, 0.000447, 0.000447, 0.000447, 0.000447, 0.000447, 0.000447, 0.000447, 0.000447, 0.000447, 0.000447, 0.000447, 0.000447, 0.000447, 0.000447, 0.000447, 0.000447, 0.000447, 0.000447, 0.000447, 0.000447, 0.000447, 0.000447, 0.000447, 0.000447, 0.000447, 0.000447, 0.000447, 0.000447, 0.000447, 0.000447, 0.000447, 0.000447, 0.000447, 0.000447, 0.05068, 0.5, 0.05905, 0.2321, 0.05905, 0.2321, 0.05068, 0.5, 0.000447, 0.000447, 0.000447, 0.000447, 0.000447, 0.000447, 0.000447, 0.000447, 0.000447, 0.000447, 0.000447, 0.000447, 0.000447, 0.000447, 0.000447, 0.000447, 0.000447, 0.000447, 0.000447, 0.000447, 0.000447, 0.000447, 0.000447, 0.000447, 0.000447, 0.000447, 0.000447, 0.000447, 0.000447, 0.000447, 0.000447, 0.000447, 0.000447, 0.000447, 0.000447, 0.000447, 0.000447, 0.000447, 0.000447, 0.000447, 0.000447, 0.000447, 0.000447, 0.000447, 0.000447, 0.000447, 0.000447, 0.000447, 0.000447, 0.000447, 0.000447, 0.000447, 0.000447, 0.000447, 0.000447, 0.000447, 0.000447, 0.000447, 0.000447, 0.000447, 0.000447, 0.000447, 0.000447, 0.000447, 0.000447, 0.000447, 0.000447, 0.000447, 0.000447, 0.000447, 0.000447, 0.000447, 0.000447, 0.000447, 0.000447, 0.000447, 0.000447, 0.000447, 0.000447, 0.000447, 0.000447, 0.000447, 0.000447, 0.000447, 0.000447, 0.000447, 0.000447, 0.000447, 0.000447, 0.000447, 0.000447, 0.000447, 0.000447, 0.000447, 0.000447, 0.000447, 0.000447, 0.000447, 0.000447, 0.000447, 0.000447, 0.000447, 0.000447, 0.000447, 0.000447, 0.000447, 0.000447, 0.000447, 0.000447, 0.000447, 0.000447, 0.000447, 0.000447, 0.000447, 0.000447, 0.000447, 0.000447, 0.000447, 0.000447, 0.000447, 0.000447, 0.000447, 0.000447, 0.000447, 0.000447, 0.000447, 0.000447, 0.000447, 0.000447, 0.000447, 0.000447, 0.000447, 0.000447, 0.000447, 0.000447, 0.000447, 0.000447, 0.000447, 0.000447, 0.000447, 0.000447, 0.000447, 0.000447, 0.000447, 0.000447, 0.000447, 0.000447, 0.000447, 0.000447, 0.000447, 0.000447, 0.000447, 0.000447, 0.000447, 0.000447, 0.000447, 0.000447, 0.000447, 0.000447, 0.000447, 0.000447, 0.000447, 0.000447, 0.000447, 0.000447, 0.000447, 0.000447, 0.000447, 0.000447, 0.000447, 0.000447, 0.000447, 0.000447, 0.000447, 0.000447, 0.000447, 0.000447, 0.000447, 0.000447, 0.000447, 0.000447, 0.000447, 0.000447, 0.000447, 0.000447, 0.000447, 0.000447, 0.000447, 0.000447, 0.000447, 0.000447, 0.000447, 0.000447, 0.000447, 0.000447, 0.000447, 0.000447, 0.000447, 0.000447, 0.000447, 0.000447, 0.000447, 0.000447, 0.000447, 0.000447, 0.000447, 0.000447, 0.000447, 0.000447, 0.000447, 0.000447, 0.000447, 0.000447, 0.000447, 0.000447, 0.000447, 0.000447, 0.000447, 0.000447, 0.000447, 0.000447, 0.000447, 0.000447, 0.000447, 0.000447, 0.000447, 0.000447, 0.000447, 0.000447, 0.000447, 0.000447, 0.000447, 0.000447, 0.000447, 0.000447, 0.000447, 0.000447, 0.000447, 0.000447, 0.000447, 0.000447, 0.000447, 0.7679, 0.05905, 0.9186, 0.08138, 0.9409, 0.2321, 0.7763, 0.2237, 0.000447, 0.000447, 0.000447, 0.000447, 0.000447, 0.000447, 0.000447, 0.000447, 0.000447, 0.000447, 0.000447, 0.000447, 0.000447, 0.000447, 0.000447, 0.000447, 0.000447, 0.000447, 0.000447, 0.000447, 0.000447, 0.000447, 0.000447, 0.000447, 0.000447, 0.000447, 0.000447, 0.000447, 0.000447, 0.000447, 0.000447, 0.000447, 0.000447, 0.000447, 0.000447, 0.000447, 0.000447, 0.000447, 0.000447, 0.000447, 0.000447, 0.000447, 0.000447, 0.000447, 0.000447, 0.000447, 0.000447, 0.000447, 0.000447, 0.000447, 0.000447, 0.000447, 0.000447, 0.000447, 0.000447, 0.000447, 0.000447, 0.000447, 0.000447, 0.000447, 0.000447, 0.000447, 0.000447, 0.000447, 0.000447, 0.000447, 0.000447, 0.000447, 0.000447, 0.000447, 0.000447, 0.000447, 0.000447, 0.000447, 0.000447, 0.000447, 0.000447, 0.000447, 0.000447, 0.000447, 0.000447, 0.000447, 0.000447, 0.000447, 0.000447, 0.000447, 0.000447, 0.000447, 0.000447, 0.000447, 0.000447, 0.000447, 0.000447, 0.000447, 0.000447, 0.000447, 0.000447, 0.000447, 0.000447, 0.000447, 0.000447, 0.000447, 0.000447, 0.000447, 0.000447, 0.000447, 0.000447, 0.000447, 0.000447, 0.000447, 0.000447, 0.000447, 0.000447, 0.000447, 0.000447, 0.000447, 0.000447, 0.000447, 0.000447, 0.000447, 0.000447, 0.000447, 0.000447, 0.000447, 0.000447, 0.000447, 0.000447, 0.000447, 0.000447, 0.000447, 0.000447, 0.000447, 0.000447, 0.000447, 0.000447, 0.000447, 0.000447, 0.000447, 0.000447, 0.000447, 0.000447, 0.000447, 0.000447, 0.000447, 0.000447, 0.000447, 0.000447, 0.000447, 0.000447, 0.000447, 0.000447, 0.000447, 0.000447, 0.000447, 0.000447, 0.000447, 0.000447, 0.000447, 0.000447, 0.000447, 0.5726, 0.000447, 0.9465, 0.000447, 0.9465, 0.9996, 0.5726, 0.9996, 0.000447, 0.000447, 0.000447, 0.000447, 0.000447, 0.000447, 0.000447, 0.000447, 0.2991, 0.000447, 0.3549, 0.000447, 0.3549, 0.9996, 0.2991, 0.9996, 0.000447, 0.000447, 0.000447, 0.000447, 0.000447, 0.000447, 0.000447, 0.000447, 0.000447, 0.000447, 0.000447, 0.000447, 0.000447, 0.000447, 0.000447, 0.000447, 0.000447, 0.000447, 0.000447, 0.000447, 0.000447, 0.000447, 0.000447, 0.000447, 0.000447, 0.000447, 0.000447, 0.000447, 0.000447, 0.000447, 0.000447, 0.000447, 0.000447, 0.000447, 0.000447, 0.000447, 0.000447, 0.000447, 0.000447, 0.000447, 0.000447, 0.000447, 0.000447, 0.000447, 0.000447, 0.000447, 0.000447, 0.000447, 0.000447, 0.000447, 0.000447, 0.000447, 0.000447, 0.000447, 0.000447, 0.000447, 0.000447, 0.000447, 0.000447, 0.000447, 0.000447, 0.000447, 0.000447, 0.000447, 0.000447, 0.000447, 0.000447, 0.000447, 0.000447, 0.000447, 0.000447, 0.000447, 0.000447, 0.000447, 0.000447, 0.000447, 0.000447, 0.000447, 0.000447, 0.000447, 0.000447, 0.000447, 0.000447, 0.000447, 0.000447, 0.000447, 0.000447, 0.000447, 0.000447, 0.000447, 0.000447, 0.000447, 0.000447, 0.000447, 0.000447, 0.000447, 0.000447, 0.000447, 0.000447, 0.000447, 0.000447, 0.000447, 0.000447, 0.000447, 0.000447, 0.000447, 0.000447, 0.000447, 0.000447, 0.000447, 0.000447, 0.000447, 0.000447, 0.000447, 0.000447, 0.000447, 0.000447, 0.000447, 0.000447, 0.000447, 0.000447, 0.000447, 0.000447, 0.000447, 0.000447, 0.000447, 0.000447, 0.000447, 0.000447, 0.000447, 0.000447, 0.000447, 0.000447, 0.000447, 0.000447, 0.000447, 0.000447, 0.000447, 0.000447, 0.000447, 0.000447, 0.000447, 0.000447, 0.000447, 0.000447, 0.000447, 0.000447, 0.000447, 0.000447, 0.000447, 0.000447, 0.000447, 0.000447, 0.000447, 0.000447, 0.000447, 0.000447, 0.000447, 0.000447, 0.000447, 0.000447, 0.000447, 0.000447, 0.000447, 0.000447, 0.000447, 0.000447, 0.000447, 0.000447, 0.000447, 0.000447, 0.000447, 0.000447, 0.000447, 0.000447, 0.000447, 0.000447, 0.000447, 0.000447, 0.000447, 0.000447, 0.000447, 0.000447, 0.000447, 0.000447, 0.000447, 0.000447, 0.000447, 0.000447, 0.000447, 0.000447, 0.000447, 0.000447, 0.000447, 0.000447, 0.000447, 0.000447, 0.000447, 0.000447, 0.000447, 0.000447, 0.000447, 0.000447, 0.000447, 0.000447, 0.000447, 0.000447, 0.000447, 0.000447, 0.000447, 0.000447, 0.000447, 0.000447, 0.000447, 0.000447, 0.000447, 0.000447, 0.000447, 0.000447, 0.000447, 0.000447, 0.000447, 0.000447, 0.000447, 0.000447, 0.000447, 0.000447, 0.000447, 0.000447, 0.000447, 0.000447, 0.000447, 0.000447, 0.000447, 0.000447, 0.000447, 0.000447, 0.000447, 0.000447, 0.000447, 0.000447, 0.000447, 0.000447, 0.000447, 0.000447, 0.000447, 0.000447, 0.000447, 0.000447, 0.000447, 0.000447, 0.000447, 0.000447, 0.000447, 0.000447, 0.000447, 0.000447, 0.000447, 0.000447, 0.000447, 0.000447, 0.000447, 0.000447, 0.000447, 0.000447, 0.000447, 0.000447, 0.000447, 0.000447, 0.000447, 0.000447, 0.000447, 0.000447, 0.000447, 0.000447, 0.000447, 0.000447, 0.000447, 0.000447, 0.000447, 0.000447, 0.000447, 0.000447, 0.000447, 0.000447, 0.000447, 0.000447, 0.000447, 0.000447, 0.000447, 0.000447, 0.000447, 0.000447, 0.000447, 0.000447, 0.000447, 0.000447, 0.000447, 0.000447, 0.000447, 0.000447, 0.000447, 0.000447, 0.000447, 0.000447, 0.000447, 0.000447, 0.000447, 0.000447, 0.000447, 0.000447, 0.000447, 0.000447, 0.000447, 0.000447, 0.000447, 0.000447, 0.000447, 0.000447, 0.000447, 0.000447, 0.000447, 0.000447, 0.000447, 0.000447, 0.000447, 0.000447, 0.000447, 0.000447, 0.000447, 0.000447, 0.000447, 0.000447, 0.000447, 0.000447, 0.000447, 0.000447, 0.000447, 0.000447, 0.000447, 0.000447, 0.000447, 0.000447, 0.000447, 0.000447, 0.000447, 0.000447, 0.000447, 0.000447, 0.000447, 0.000447, 0.000447, 0.000447, 0.000447, 0.000447, 0.000447, 0.000447, 0.000447, 0.000447, 0.000447, 0.000447, 0.000447, 0.000447, 0.000447, 0.000447, 0.000447, 0.000447, 0.000447, 0.000447, 0.000447, 0.000447, 0.000447, 0.000447, 0.000447, 0.000447, 0.000447, 0.000447, 0.000447, 0.000447, 0.000447, 0.000447, 0.000447, 0.000447, 0.000447, 0.000447, 0.000447, 0.000447, 0.000447, 0.000447, 0.000447, 0.000447, 0.000447, 0.000447, 0.000447, 0.000447, 0.000447, 0.000447, 0.000447, 0.000447, 0.000447, 0.000447, 0.000447, 0.000447, 0.000447, 0.000447, 0.000447, 0.000447, 0.000447, 0.000447, 0.000447, 0.000447, 0.000447, 0.000447, 0.000447, 0.000447, 0.000447, 0.000447, 0.000447, 0.000447, 0.000447, 0.000447, 0.000447, 0.000447, 0.000447, 0.000447, 0.000447, 0.000447, 0.000447, 0.000447, 0.000447, 0.000447, 0.000447, 0.000447, 0.000447, 0.000447, 0.000447, 0.000447, 0.000447, 0.000447, 0.000447, 0.000447, 0.000447, 0.000447, 0.000447, 0.000447, 0.000447, 0.000447, 0.000447, 0.000447, 0.000447, 0.000447, 0.000447, 0.000447, 0.000447, 0.000447, 0.000447, 0.000447, 0.000447, 0.000447, 0.000447, 0.000447, 0.000447, 0.000447, 0.000447, 0.000447, 0.000447, 0.000447, 0.000447, 0.000447, 0.000447, 0.000447, 0.000447, 0.000447, 0.000447, 0.000447, 0.000447, 0.000447, 0.000447, 0.000447, 0.000447, 0.000447, 0.000447, 0.000447, 0.000447, 0.000447, 0.000447, 0.000447, 0.000447, 0.000447, 0.000447, 0.000447, 0.000447, 0.000447, 0.000447, 0.000447, 0.000447, 0.000447, 0.000447, 0.000447, 0.000447, 0.000447, 0.000447, 0.000447, 0.000447, 0.000447, 0.000447, 0.000447, 0.000447, 0.000447, 0.000447, 0.000447, 0.000447, 0.000447, 0.000447, 0.000447, 0.000447, 0.000447, 0.000447, 0.000447, 0.000447, 0.000447, 0.000447, 0.000447, 0.000447, 0.000447, 0.000447, 0.000447, 0.000447, 0.000447, 0.000447, 0.000447, 0.000447, 0.000447, 0.000447, 0.000447, 0.000447, 0.000447, 0.000447, 0.000447, 0.000447, 0.000447, 0.000447, 0.000447, 0.000447, 0.000447, 0.000447, 0.000447, 0.000447, 0.000447, 0.000447, 0.000447, 0.000447, 0.000447, 0.000447, 0.000447, 0.000447, 0.000447, 0.000447, 0.000447, 0.000447, 0.5447, 0.9996, 0.3995, 0.9996, 0.3995, 0.000447, 0.5447, 0.000447, 0.000447, 0.000447, 0.000447, 0.000447, 0.000447, 0.000447, 0.000447, 0.000447, 0.000447, 0.000447, 0.000447, 0.000447, 0.000447, 0.000447, 0.000447, 0.000447, 0.000447, 0.000447, 0.000447, 0.000447, 0.000447, 0.000447, 0.000447, 0.000447, 0.000447, 0.000447, 0.000447, 0.000447, 0.000447, 0.000447, 0.000447, 0.000447, 0.000447, 0.000447, 0.000447, 0.000447, 0.000447, 0.000447, 0.000447, 0.000447, 0.8516, 0.000447, 0.9996, 0.000447, 0.9996, 0.9996, 0.8516, 0.9996, 0.000447, 0.000447, 0.000447, 0.000447, 0.000447, 0.000447, 0.000447, 0.000447, 0.000447, 0.000447, 0.000447, 0.000447, 0.000447, 0.000447, 0.000447, 0.000447, 0.000447, 0.000447, 0.000447, 0.000447, 0.000447, 0.000447, 0.000447, 0.000447, 0.000447, 0.000447, 0.000447, 0.000447, 0.000447, 0.000447, 0.000447, 0.000447, 0.000447, 0.000447, 0.000447, 0.000447, 0.000447, 0.000447, 0.000447, 0.000447, 0.000447, 0.000447, 0.000447, 0.000447, 0.000447, 0.000447, 0.000447, 0.000447, 0.000447, 0.000447, 0.000447, 0.000447, 0.000447, 0.000447, 0.000447, 0.000447, 0.000447, 0.000447, 0.000447, 0.000447, 0.000447, 0.000447, 0.000447, 0.000447, 0.000447, 0.000447, 0.000447, 0.000447, 0.000447, 0.000447, 0.000447, 0.000447, 0.000447, 0.000447, 0.000447, 0.000447, 0.000447, 0.000447, 0.000447, 0.000447, 0.000447, 0.000447, 0.000447, 0.000447, 0.000447, 0.000447, 0.000447, 0.000447, 0.000447, 0.000447, 0.000447, 0.000447, 0.000447, 0.000447, 0.000447, 0.000447, 0.000447, 0.000447, 0.000447, 0.000447, 0.000447, 0.000447, 0.000447, 0.000447, 0.000447, 0.000447, 0.000447, 0.000447, 0.000447, 0.000447, 0.000447, 0.000447, 0.000447, 0.000447, 0.000447, 0.000447, 0.000447, 0.000447, 0.000447, 0.000447, 0.000447, 0.000447, 0.000447, 0.000447, 0.000447, 0.000447, 0.000447, 0.000447, 0.000447, 0.000447, 0.000447, 0.000447, 0.000447, 0.000447, 0.000447, 0.000447, 0.000447, 0.000447, 0.000447, 0.000447, 0.000447, 0.000447, 0.000447, 0.000447, 0.000447, 0.000447, 0.000447, 0.000447, 0.000447, 0.000447, 0.000447, 0.000447, 0.000447, 0.000447, 0.000447, 0.000447, 0.000447, 0.000447, 0.000447, 0.000447, 0.000447, 0.000447, 0.000447, 0.000447, 0.000447, 0.000447, 0.000447, 0.000447, 0.000447, 0.000447, 0.000447, 0.000447, 0.000447, 0.000447, 0.000447, 0.000447, 0.000447, 0.000447, 0.000447, 0.000447, 0.000447, 0.000447, 0.000447, 0.000447, 0.000447, 0.000447, 0.000447, 0.000447, 0.000447, 0.000447, 0.000447, 0.000447, 0.000447, 0.000447, 0.000447, 0.000447, 0.000447, 0.000447, 0.000447, 0.000447, 0.000447, 0.000447, 0.000447, 0.000447, 0.000447, 0.000447, 0.000447, 0.000447, 0.000447, 0.000447, 0.000447, 0.000447, 0.000447, 0.000447, 0.000447, 0.000447, 0.000447, 0.000447, 0.000447, 0.000447, 0.000447, 0.000447, 0.000447, 0.000447, 0.000447, 0.000447, 0.000447, 0.000447, 0.000447, 0.000447, 0.000447, 0.000447, 0.000447, 0.000447, 0.000447, 0.000447, 0.000447, 0.000447, 0.000447, 0.000447, 0.000447, 0.000447, 0.000447, 0.000447, 0.000447, 0.000447, 0.000447, 0.000447, 0.000447, 0.000447, 0.000447, 0.000447, 0.000447, 0.000447, 0.000447, 0.000447, 0.000447, 0.000447, 0.000447, 0.000447, 0.000447, 0.000447, 0.000447, 0.000447, 0.000447, 0.000447, 0.000447, 0.000447, 0.000447, 0.000447, 0.000447, 0.000447, 0.000447, 0.000447, 0.000447, 0.000447, 0.000447, 0.000447, 0.000447, 0.000447, 0.000447, 0.000447, 0.000447, 0.000447, 0.000447, 0.000447, 0.000447, 0.000447, 0.000447, 0.000447, 0.000447, 0.000447, 0.000447, 0.000447, 0.000447, 0.000447, 0.000447, 0.000447, 0.000447, 0.000447, 0.000447, 0.000447, 0.000447, 0.000447, 0.000447, 0.000447, 0.000447, 0.000447, 0.000447, 0.000447, 0.000447, 0.000447, 0.000447, 0.000447, 0.000447, 0.000447, 0.000447, 0.000447, 0.000447, 0.000447, 0.000447, 0.000447, 0.000447, 0.000447, 0.000447, 0.000447, 0.000447, 0.000447, 0.000447, 0.000447, 0.000447, 0.000447, 0.000447, 0.000447, 0.000447, 0.000447, 0.000447, 0.000447, 0.000447, 0.000447, 0.000447, 0.000447, 0.000447, 0.000447, 0.000447, 0.000447, 0.000447, 0.000447, 0.000447, 0.000447, 0.000447, 0.000447, 0.000447, 0.000447, 0.000447, 0.000447, 0.000447, 0.000447, 0.000447, 0.000447, 0.000447, 0.000447, 0.000447, 0.000447, 0.000447, 0.000447, 0.000447, 0.000447, 0.000447, 0.000447, 0.000447, 0.000447, 0.000447, 0.000447, 0.000447, 0.000447, 0.000447, 0.000447, 0.000447, 0.000447, 0.000447, 0.000447, 0.000447, 0.000447, 0.000447, 0.000447, 0.000447, 0.000447, 0.000447, 0.000447, 0.000447, 0.000447, 0.000447, 0.000447, 0.000447, 0.000447, 0.000447, 0.000447, 0.000447, 0.000447, 0.000447, 0.000447, 0.000447, 0.000447, 0.000447, 0.000447, 0.000447, 0.000447, 0.000447, 0.000447, 0.000447, 0.000447, 0.000447, 0.000447, 0.000447, 0.000447, 0.000447, 0.000447, 0.000447, 0.000447, 0.000447, 0.000447, 0.000447, 0.000447, 0.000447, 0.000447, 0.000447, 0.000447, 0.000447, 0.000447, 0.000447, 0.000447, 0.000447, 0.000447, 0.000447, 0.000447, 0.000447, 0.000447, 0.000447, 0.000447, 0.000447, 0.000447, 0.000447, 0.000447, 0.000447, 0.000447, 0.000447, 0.000447, 0.000447, 0.000447, 0.000447, 0.000447, 0.000447, 0.000447, 0.000447, 0.000447, 0.000447, 0.000447, 0.000447, 0.000447, 0.000447, 0.000447, 0.000447, 0.000447, 0.000447, 0.000447, 0.000447, 0.000447, 0.000447, 0.000447, 0.000447, 0.000447, 0.000447, 0.000447, 0.000447, 0.000447, 0.000447, 0.000447, 0.000447, 0.000447, 0.000447, 0.000447, 0.000447, 0.000447, 0.000447, 0.000447, 0.000447, 0.000447, 0.000447, 0.000447, 0.000447, 0.000447, 0.000447, 0.000447, 0.000447, 0.000447, 0.000447, 0.000447, 0.000447, 0.000447, 0.000447, 0.000447, 0.000447, 0.000447, 0.000447, 0.000447, 0.000447, 0.000447, 0.000447, 0.000447, 0.000447, 0.000447, 0.000447, 0.000447, 0.000447, 0.000447, 0.000447, 0.000447, 0.000447, 0.000447, 0.000447, 0.000447, 0.000447, 0.000447, 0.000447, 0.000447, 0.000447, 0.000447, 0.000447, 0.000447, 0.000447, 0.000447, 0.000447, 0.000447, 0.000447, 0.000447, 0.000447, 0.000447, 0.000447, 0.000447, 0.000447, 0.000447, 0.000447, 0.000447, 0.000447, 0.000447, 0.000447, 0.000447, 0.000447, 0.000447, 0.000447, 0.000447, 0.000447, 0.000447, 0.000447, 0.000447, 0.000447, 0.000447, 0.000447, 0.000447, 0.000447, 0.000447, 0.000447, 0.000447, 0.000447, 0.000447, 0.000447, 0.000447, 0.000447, 0.000447, 0.000447, 0.000447, 0.000447, 0.000447, 0.000447, 0.000447, 0.000447, 0.000447, 0.000447, 0.000447, 0.000447, 0.000447, 0.000447, 0.000447, 0.000447, 0.000447, 0.000447, 0.000447, 0.000447, 0.000447, 0.000447, 0.000447, 0.000447, 0.000447, 0.000447, 0.000447, 0.7791, 0.5, 0.5, 0.5, 0.5, 0.2209, 0.7763, 0.2237, 0.8516, 0.9996, 0.5447, 0.9996, 0.5447, 0.000447, 0.8516, 0.000447, 0.8265, 0.514, 0.6144, 0.7875, 0.000447, 0.000447, 0.6144, 0.7875, 0.000447, 0.874, 0.000447, 0.000447, 0.8265, 0.514, 0.9996, 0.4777, 0.9996, 0.000447, 0.000447, 0.000447, 0.6144, 0.7875, 0.9298, 0.874, 0.000447, 0.874, 0.9298, 0.874, 0.9298, 0.9996, 0.000447, 0.874, 0.8265, 0.514, 0.000447, 0.000447, 0.6144, 0.7875, 0.6144, 0.7875, 0.000447, 0.000447, 0.000447, 0.874, 0.6144, 0.7875, 0.000447, 0.874, 0.9298, 0.874, 0.9298, 0.874, 0.000447, 0.874, 0.9298, 0.9996, 0.9996, 0.000447, 0.9996, 0.4777, 0.8265, 0.514, 0.000447, 0.000447, 0.9996, 0.9996, 0.9465, 0.9996, 0.9465, 0.000447, 0.9996, 0.000447, 0.3549, 0.000447, 0.3995, 0.000447, 0.3995, 0.9996, 0.3549, 0.9996, 0.000447, 0.000447, 0.000447, 0.000447, 0.000447, 0.000447, 0.000447, 0.000447, 0.000447, 0.000447, 0.000447, 0.000447, 0.000447, 0.000447, 0.000447, 0.000447, 0.000447, 0.000447, 0.9996, 0.000447, 0.9996, 0.9996, 0.000447, 0.9996, 0.000447, 0.000447, 0.000447, 0.000447, 0.000447, 0.000447, 0.000447, 0.000447, 0.8516, 0.9996, 0.5447, 0.9996, 0.5447, 0.000447, 0.8516, 0.000447, 0.000447, 0.000447, 0.000447, 0.000447, 0.000447, 0.000447, 0.000447, 0.000447, 0.8265, 0.514, 0.6144, 0.7875, 0.000447, 0.000447, 0.6144, 0.7875, 0.000447, 0.874, 0.000447, 0.000447, 0.9996, 0.000447, 0.9996, 0.4777, 0.8265, 0.514, 0.000447, 0.000447, 0.6144, 0.7875, 0.9298, 0.874, 0.000447, 0.874, 0.9298, 0.874, 0.9298, 0.9996, 0.000447, 0.874, 0.8265, 0.514, 0.000447, 0.000447, 0.6144, 0.7875, 0.6144, 0.7875, 0.000447, 0.000447, 0.000447, 0.874, 0.000447, 0.000447, 0.000447, 0.000447, 0.000447, 0.000447, 0.000447, 0.000447, 0.6144, 0.7875, 0.000447, 0.874, 0.9298, 0.874, 0.9298, 0.874, 0.000447, 0.874, 0.9298, 0.9996, 0.000447, 0.000447, 0.000447, 0.000447, 0.000447, 0.000447, 0.000447, 0.000447, 0.000447, 0.000447, 0.000447, 0.000447, 0.000447, 0.000447, 0.000447, 0.000447, 0.000447, 0.000447, 0.1679, 0.000447, 0.1679, 0.9996, 0.000447, 0.9996, 0.1958, 0.9996, 0.1679, 0.9996, 0.1679, 0.000447, 0.1958, 0.000447, 0.000447, 0.000447, 0.000447, 0.000447, 0.000447, 0.000447, 0.000447, 0.000447, 0.000447, 0.000447, 0.000447, 0.000447, 0.000447, 0.000447, 0.000447, 0.000447, 0.3549, 0.000447, 0.3995, 0.000447, 0.3995, 0.9996, 0.3549, 0.9996, 0.000447, 0.000447, 0.000447, 0.000447, 0.000447, 0.000447, 0.000447, 0.000447])
me_kchamp.materials.append(mat_kchampmarqueeart)
me_kchamp.materials.append(mat_kchampmonitorart)
me_kchamp.materials.append(mat_kchampartleft)
me_kchamp.materials.append(mat_kchampblack)
me_kchamp.materials.append(mat_kchampbezelart)
me_kchamp.materials.append(mat_kchampbuttonwhite)
me_kchamp.materials.append(mat_kchampcoindoorart)
me_kchamp.materials.append(mat_kchampcpoart)
me_kchamp.materials.append(mat_kchampjstickredball)
me_kchamp.materials.append(mat_gatedoomjstickstemblack)
me_kchamp.materials.append(mat_kchampleftout)
me_kchamp.materials.append(mat_kchampleftin)
me_kchamp.materials.append(mat_kchamptmoldleft)
me_kchamp.materials.append(mat_kchamprightin)
me_kchamp.materials.append(mat_kchamprightout)
me_kchamp.materials.append(mat_kchamptmoldright)
me_kchamp.use_remesh_fix_poles = True
me_kchamp.use_remesh_preserve_attributes = False
me_kchamp.update()

# ---- objects
ob_kchamp = bpy.data.objects.new('kchamp', me_kchamp)

# ---- transforms, parenting, visibility, modifiers, constraints
ob_kchamp.location = (-8.17e-05, -0.2213, 1.001)
ob_kchamp.rotation_euler = (1.571, 0.0, 0.0)
_m = ob_kchamp.modifiers.new('Auto Smooth', 'NODES')
_m.node_group = ng_auto_smooth
_gi = [s.identifier for s in ng_auto_smooth.interface.items_tree if s.item_type == 'SOCKET' and s.in_out == 'INPUT']
_m[_gi[1]] = 1.047  # Angle
_m = ob_kchamp.modifiers.new('WeightedNormal', 'WEIGHTED_NORMAL')
_m.keep_sharp = True

# ---- collection membership
scene.collection.objects.link(ob_kchamp)

# ---- scene / render settings (as saved in the file)
scene.frame_start = 1; scene.frame_end = 250; scene.frame_set(1)
scene.render.engine = 'BLENDER_EEVEE_NEXT'
scene.cycles.use_denoising = False
scene.cycles.samples = 128
scene.cycles.sampling_pattern = 'TABULATED_SOBOL'
scene.cycles.use_adaptive_sampling = False
scene.cycles.use_light_tree = False
scene.view_settings.view_transform = 'Filmic'
bpy.context.view_layer.update()

# ---- added for rendering (the .blend has no active camera and no usable light): camera, sun
cam_auto = bpy.data.cameras.new('AutoCamera')
cam_auto.lens = 50.0
cam_auto.sensor_width = 36.0
cam_auto.clip_end = 1000.0
ob_auto_camera = bpy.data.objects.new('AutoCamera', cam_auto)
scene.collection.objects.link(ob_auto_camera)
ob_auto_camera.location = (1.92804, -2.27415, 2.45344)
ob_auto_camera.rotation_euler = (1.09748, -7.21219e-08, 0.694738)
scene.camera = ob_auto_camera
light_auto_sun = bpy.data.lights.new('AutoSun', 'SUN')
light_auto_sun.energy = 3.0
light_auto_sun.angle = 0.0523599
ob_auto_sun = bpy.data.objects.new('AutoSun', light_auto_sun)
scene.collection.objects.link(ob_auto_sun)
ob_auto_sun.rotation_euler = (0.872665, 0.174533, 0.523599)
bpy.context.view_layer.update()
